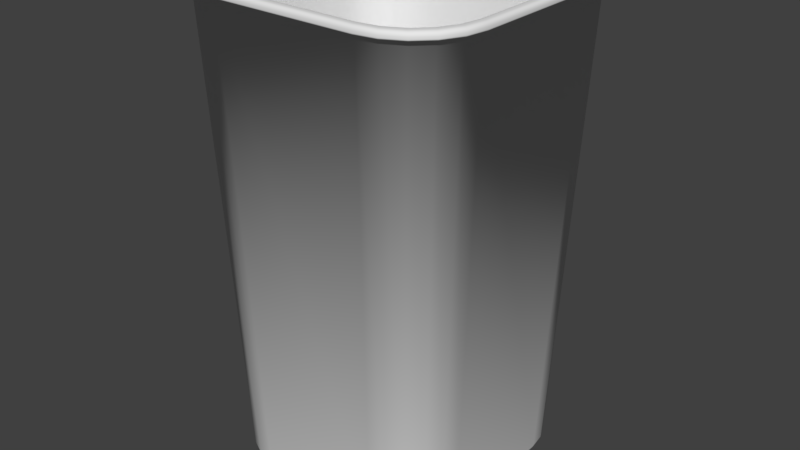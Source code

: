 # Source: bin.blend  (saved by Blender 2.79.0; exported with 4.5.12 LTS)
import bpy
from mathutils import Matrix  # noqa: F401  (used for matrix-valued properties, if any)

bpy.ops.wm.read_factory_settings(use_empty=True)
scene = bpy.context.scene
scene.name = 'Scene'

# ---- collections
col_collection_1 = bpy.data.collections.new('Collection 1'); scene.collection.children.link(col_collection_1)

# ---- world
world_world = bpy.data.worlds.new('World'); scene.world = world_world
world_world.color = (0.05088, 0.05088, 0.05088)
world_world.use_sun_shadow = False
world_world.sun_shadow_jitter_overblur = 0.0
world_world.cycles.sampling_method = 'MANUAL'

# ---- meshes
me_cube_001 = bpy.data.meshes.new('Cube.001')
me_cube_001.from_pydata([(-0.0626, -0.1174, 0.1961), (-0.07953, -0.1147, 0.1961), (-0.09479, -0.1069, 0.1961), (-0.1069, -0.09479, 0.1961), (-0.1147, -0.07953, 0.1961), (-0.1174, -0.0626, 0.1961), (-0.0626, 0.1174, 0.1961), (-0.07953, 0.1147, 0.1961), (-0.09479, 0.1069, 0.1961), (-0.1069, 0.09479, 0.1961), (-0.1147, 0.07953, 0.1961), (-0.1174, 0.0626, 0.1961), (0.1174, 0.0626, 0.1961), (0.1147, 0.07953, 0.1961), (0.1069, 0.09479, 0.1961), (0.09479, 0.1069, 0.1961), (0.07953, 0.1147, 0.1961), (0.0626, 0.1174, 0.1961), (0.0626, -0.1174, 0.1961), (0.07953, -0.1147, 0.1961), (0.09479, -0.1069, 0.1961), (0.1069, -0.09479, 0.1961), (0.1147, -0.07953, 0.1961), (0.1174, -0.0626, 0.1961), (-0.0626, -0.1174, 0.2004), (-0.07953, -0.1147, 0.2004), (-0.09479, -0.1069, 0.2004), (-0.1069, -0.09479, 0.2004), (-0.1147, -0.07953, 0.2004), (-0.1174, -0.0626, 0.2004), (-0.07953, 0.1147, 0.2004), (-0.0626, 0.1174, 0.2004), (-0.09479, 0.1069, 0.2004), (-0.1069, 0.09479, 0.2004), (-0.1147, 0.07953, 0.2004), (-0.1174, 0.0626, 0.2004), (0.1147, 0.07953, 0.2004), (0.1174, 0.0626, 0.2004), (0.1069, 0.09479, 0.2004), (0.09479, 0.1069, 0.2004), (0.07953, 0.1147, 0.2004), (0.0626, 0.1174, 0.2004), (0.07953, -0.1147, 0.2004), (0.0626, -0.1174, 0.2004), (0.09479, -0.1069, 0.2004), (0.1069, -0.09479, 0.2004), (0.1147, -0.07953, 0.2004), (0.1174, -0.0626, 0.2004), (-0.06515, -0.1221, 0.1961), (-0.08276, 0.1193, 0.1961), (-0.09864, 0.1113, 0.1961), (-0.1113, 0.09864, 0.1961), (-0.1193, 0.08276, 0.1961), (-0.1221, 0.06515, 0.1961), (0.1193, 0.08276, 0.1961), (0.1113, 0.09864, 0.1961), (0.09864, 0.1113, 0.1961), (0.08276, 0.1193, 0.1961), (0.06515, 0.1221, 0.1961), (0.08276, -0.1193, 0.1961), (0.09864, -0.1113, 0.1961), (0.1113, -0.09864, 0.1961), (0.1193, -0.08276, 0.1961), (0.1221, -0.06515, 0.1961), (-0.08276, -0.1193, 0.1961), (-0.09864, -0.1113, 0.1961), (-0.1113, -0.09864, 0.1961), (-0.1193, -0.08276, 0.1961), (-0.1221, -0.06515, 0.1961), (-0.06515, 0.1221, 0.1961), (0.1221, 0.06515, 0.1961), (0.06515, -0.1221, 0.1961), (-0.05307, -0.09661, -0.1902), (-0.0667, -0.09445, -0.1902), (-0.07875, -0.08831, -0.1902), (-0.08831, -0.07875, -0.1902), (-0.09445, -0.0667, -0.1902), (-0.09661, -0.05307, -0.1902), (-0.0667, 0.09445, -0.1902), (-0.05307, 0.09661, -0.1902), (-0.07875, 0.08831, -0.1902), (-0.08831, 0.07875, -0.1902), (-0.09445, 0.0667, -0.1902), (-0.09661, 0.05307, -0.1902), (0.09445, 0.0667, -0.1902), (0.09661, 0.05307, -0.1902), (0.08831, 0.07875, -0.1902), (0.07875, 0.08831, -0.1902), (0.0667, 0.09445, -0.1902), (0.05307, 0.09661, -0.1902), (0.0667, -0.09445, -0.1902), (0.05307, -0.09661, -0.1902), (0.07875, -0.08831, -0.1902), (0.08831, -0.07875, -0.1902), (0.09445, -0.0667, -0.1902), (0.09661, -0.05307, -0.1902), (0.09596, -0.1082, 0.1961), (-0.1188, -0.06337, 0.1961), (-0.1161, -0.0805, 0.1961), (0.1082, -0.09596, 0.1961), (-0.06337, 0.1188, 0.1961), (0.1161, -0.0805, 0.1961), (0.1188, -0.06337, 0.1961), (-0.0805, 0.1161, 0.1961), (-0.09596, 0.1082, 0.1961), (-0.1082, -0.09596, 0.1961), (0.0805, -0.1161, 0.1961), (-0.09596, -0.1082, 0.1961), (0.06337, -0.1188, 0.1961), (-0.0805, -0.1161, 0.1961), (0.06337, 0.1188, 0.1961), (0.0805, 0.1161, 0.1961), (-0.06337, -0.1188, 0.1961), (0.09596, 0.1082, 0.1961), (0.1082, 0.09596, 0.1961), (-0.1188, 0.06337, 0.1961), (0.1161, 0.0805, 0.1961), (0.1188, 0.06337, 0.1961), (-0.1161, 0.0805, 0.1961), (-0.1082, 0.09596, 0.1961), (-0.1161, -0.0805, 0.1944), (0.1188, -0.06337, 0.1944), (-0.09596, 0.1082, 0.1944), (-0.1082, -0.09596, 0.1944), (-0.09596, -0.1082, 0.1944), (-0.0805, -0.1161, 0.1944), (0.06337, 0.1188, 0.1944), (-0.06337, -0.1188, 0.1944), (0.1188, 0.06337, 0.1944), (0.09596, -0.1082, 0.1944), (-0.1188, -0.06337, 0.1944), (0.1082, -0.09596, 0.1944), (-0.06337, 0.1188, 0.1944), (0.1161, -0.0805, 0.1944), (-0.0805, 0.1161, 0.1944), (0.0805, -0.1161, 0.1944), (0.06337, -0.1188, 0.1944), (0.0805, 0.1161, 0.1944), (0.09596, 0.1082, 0.1944), (0.1082, 0.09596, 0.1944), (-0.1188, 0.06337, 0.1944), (0.1161, 0.0805, 0.1944), (-0.1161, 0.0805, 0.1944), (-0.1082, 0.09596, 0.1944), (-0.1134, -0.06229, 0.1978), (-0.116, -0.0625, 0.2004), (-0.1136, -0.06231, 0.1988), (-0.1142, -0.06235, 0.1997), (-0.115, -0.06242, 0.2002), (-0.0625, -0.116, 0.2004), (-0.06229, -0.1134, 0.1978), (-0.06242, -0.115, 0.2002), (-0.06235, -0.1142, 0.1997), (-0.06231, -0.1136, 0.1988), (-0.1108, -0.07828, 0.1978), (-0.1134, -0.07911, 0.2004), (-0.111, -0.07834, 0.1988), (-0.1116, -0.07852, 0.1997), (-0.1124, -0.07879, 0.2002), (-0.1036, -0.09242, 0.1978), (-0.1058, -0.09399, 0.2004), (-0.1038, -0.09254, 0.1988), (-0.1043, -0.09288, 0.1997), (-0.105, -0.09339, 0.2002), (-0.09242, -0.1036, 0.1978), (-0.09399, -0.1058, 0.2004), (-0.09254, -0.1038, 0.1988), (-0.09288, -0.1043, 0.1997), (-0.09339, -0.105, 0.2002), (-0.07828, -0.1108, 0.1978), (-0.07911, -0.1134, 0.2004), (-0.07834, -0.111, 0.1988), (-0.07852, -0.1116, 0.1997), (-0.07879, -0.1124, 0.2002), (-0.06229, 0.1134, 0.1978), (-0.0625, 0.116, 0.2004), (-0.06231, 0.1136, 0.1988), (-0.06235, 0.1142, 0.1997), (-0.06242, 0.115, 0.2002), (-0.116, 0.0625, 0.2004), (-0.1134, 0.06229, 0.1978), (-0.115, 0.06242, 0.2002), (-0.1142, 0.06235, 0.1997), (-0.1136, 0.06231, 0.1988), (-0.07911, 0.1134, 0.2004), (-0.07828, 0.1108, 0.1978), (-0.07879, 0.1124, 0.2002), (-0.07852, 0.1116, 0.1997), (-0.07834, 0.111, 0.1988), (-0.09399, 0.1058, 0.2004), (-0.09242, 0.1036, 0.1978), (-0.09339, 0.105, 0.2002), (-0.09288, 0.1043, 0.1997), (-0.09254, 0.1038, 0.1988), (-0.1058, 0.09399, 0.2004), (-0.1036, 0.09242, 0.1978), (-0.105, 0.09339, 0.2002), (-0.1043, 0.09288, 0.1997), (-0.1038, 0.09254, 0.1988), (-0.1134, 0.07911, 0.2004), (-0.1108, 0.07828, 0.1978), (-0.1124, 0.07879, 0.2002), (-0.1116, 0.07852, 0.1997), (-0.111, 0.07834, 0.1988), (0.06229, -0.1134, 0.1978), (0.0625, -0.116, 0.2004), (0.06231, -0.1136, 0.1988), (0.06235, -0.1142, 0.1997), (0.06242, -0.115, 0.2002), (0.116, -0.0625, 0.2004), (0.1134, -0.06229, 0.1978), (0.115, -0.06242, 0.2002), (0.1142, -0.06235, 0.1997), (0.1136, -0.06231, 0.1988), (0.07911, -0.1134, 0.2004), (0.07828, -0.1108, 0.1978), (0.07879, -0.1124, 0.2002), (0.07852, -0.1116, 0.1997), (0.07834, -0.111, 0.1988), (0.09399, -0.1058, 0.2004), (0.09242, -0.1036, 0.1978), (0.09339, -0.105, 0.2002), (0.09288, -0.1043, 0.1997), (0.09254, -0.1038, 0.1988), (0.1058, -0.09399, 0.2004), (0.1036, -0.09242, 0.1978), (0.105, -0.09339, 0.2002), (0.1043, -0.09288, 0.1997), (0.1038, -0.09254, 0.1988), (0.1134, -0.07911, 0.2004), (0.1108, -0.07828, 0.1978), (0.1124, -0.07879, 0.2002), (0.1116, -0.07852, 0.1997), (0.111, -0.07834, 0.1988), (0.1134, 0.06229, 0.1978), (0.116, 0.0625, 0.2004), (0.1136, 0.06231, 0.1988), (0.1142, 0.06235, 0.1997), (0.115, 0.06242, 0.2002), (0.0625, 0.116, 0.2004), (0.06229, 0.1134, 0.1978), (0.06242, 0.115, 0.2002), (0.06235, 0.1142, 0.1997), (0.06231, 0.1136, 0.1988), (0.1134, 0.07911, 0.2004), (0.1108, 0.07828, 0.1978), (0.1124, 0.07879, 0.2002), (0.1116, 0.07852, 0.1997), (0.111, 0.07834, 0.1988), (0.1058, 0.09399, 0.2004), (0.1036, 0.09242, 0.1978), (0.105, 0.09339, 0.2002), (0.1043, 0.09288, 0.1997), (0.1038, 0.09254, 0.1988), (0.09399, 0.1058, 0.2004), (0.09242, 0.1036, 0.1978), (0.09339, 0.105, 0.2002), (0.09288, 0.1043, 0.1997), (0.09254, 0.1038, 0.1988), (0.07911, 0.1134, 0.2004), (0.07828, 0.1108, 0.1978), (0.07879, 0.1124, 0.2002), (0.07852, 0.1116, 0.1997), (0.07834, 0.111, 0.1988), (-0.06515, -0.1221, 0.1972), (-0.06351, -0.1191, 0.2004), (-0.06502, -0.1219, 0.1985), (-0.06467, -0.1212, 0.1995), (-0.06414, -0.1202, 0.2002), (-0.08068, -0.1163, 0.2004), (-0.08276, -0.1193, 0.1972), (-0.08147, -0.1175, 0.2002), (-0.08215, -0.1185, 0.1995), (-0.0826, -0.1191, 0.1985), (-0.09616, -0.1085, 0.2004), (-0.09864, -0.1113, 0.1972), (-0.09711, -0.1095, 0.2002), (-0.09792, -0.1104, 0.1995), (-0.09845, -0.111, 0.1985), (-0.1085, -0.09616, 0.2004), (-0.1113, -0.09864, 0.1972), (-0.1095, -0.09711, 0.2002), (-0.1104, -0.09792, 0.1995), (-0.111, -0.09845, 0.1985), (-0.1163, -0.08068, 0.2004), (-0.1193, -0.08276, 0.1972), (-0.1175, -0.08147, 0.2002), (-0.1185, -0.08215, 0.1995), (-0.1191, -0.0826, 0.1985), (-0.1191, -0.06351, 0.2004), (-0.1221, -0.06515, 0.1972), (-0.1202, -0.06414, 0.2002), (-0.1212, -0.06467, 0.1995), (-0.1219, -0.06502, 0.1985), (-0.08276, 0.1193, 0.1972), (-0.08068, 0.1163, 0.2004), (-0.0826, 0.1191, 0.1985), (-0.08215, 0.1185, 0.1995), (-0.08147, 0.1175, 0.2002), (-0.06351, 0.1191, 0.2004), (-0.06515, 0.1221, 0.1972), (-0.06414, 0.1202, 0.2002), (-0.06467, 0.1212, 0.1995), (-0.06502, 0.1219, 0.1985), (-0.09864, 0.1113, 0.1972), (-0.09616, 0.1085, 0.2004), (-0.09845, 0.111, 0.1985), (-0.09792, 0.1104, 0.1995), (-0.09711, 0.1095, 0.2002), (-0.1113, 0.09864, 0.1972), (-0.1085, 0.09616, 0.2004), (-0.111, 0.09845, 0.1985), (-0.1104, 0.09792, 0.1995), (-0.1095, 0.09711, 0.2002), (-0.1193, 0.08276, 0.1972), (-0.1163, 0.08068, 0.2004), (-0.1191, 0.0826, 0.1985), (-0.1185, 0.08215, 0.1995), (-0.1175, 0.08147, 0.2002), (-0.1221, 0.06515, 0.1972), (-0.1191, 0.06351, 0.2004), (-0.1219, 0.06502, 0.1985), (-0.1212, 0.06467, 0.1995), (-0.1202, 0.06414, 0.2002), (0.1193, 0.08276, 0.1972), (0.1163, 0.08068, 0.2004), (0.1191, 0.0826, 0.1985), (0.1185, 0.08215, 0.1995), (0.1175, 0.08147, 0.2002), (0.1191, 0.06351, 0.2004), (0.1221, 0.06515, 0.1972), (0.1202, 0.06414, 0.2002), (0.1212, 0.06467, 0.1995), (0.1219, 0.06502, 0.1985), (0.1113, 0.09864, 0.1972), (0.1085, 0.09616, 0.2004), (0.111, 0.09845, 0.1985), (0.1104, 0.09792, 0.1995), (0.1095, 0.09711, 0.2002), (0.09864, 0.1113, 0.1972), (0.09616, 0.1085, 0.2004), (0.09845, 0.111, 0.1985), (0.09792, 0.1104, 0.1995), (0.09711, 0.1095, 0.2002), (0.08276, 0.1193, 0.1972), (0.08068, 0.1163, 0.2004), (0.0826, 0.1191, 0.1985), (0.08215, 0.1185, 0.1995), (0.08147, 0.1175, 0.2002), (0.06515, 0.1221, 0.1972), (0.06351, 0.1191, 0.2004), (0.06502, 0.1219, 0.1985), (0.06467, 0.1212, 0.1995), (0.06414, 0.1202, 0.2002), (0.08276, -0.1193, 0.1972), (0.08068, -0.1163, 0.2004), (0.0826, -0.1191, 0.1985), (0.08215, -0.1185, 0.1995), (0.08147, -0.1175, 0.2002), (0.06351, -0.1191, 0.2004), (0.06515, -0.1221, 0.1972), (0.06414, -0.1202, 0.2002), (0.06467, -0.1212, 0.1995), (0.06502, -0.1219, 0.1985), (0.09864, -0.1113, 0.1972), (0.09616, -0.1085, 0.2004), (0.09845, -0.111, 0.1985), (0.09792, -0.1104, 0.1995), (0.09711, -0.1095, 0.2002), (0.1113, -0.09864, 0.1972), (0.1085, -0.09616, 0.2004), (0.111, -0.09845, 0.1985), (0.1104, -0.09792, 0.1995), (0.1095, -0.09711, 0.2002), (0.1193, -0.08276, 0.1972), (0.1163, -0.08068, 0.2004), (0.1191, -0.0826, 0.1985), (0.1185, -0.08215, 0.1995), (0.1175, -0.08147, 0.2002), (0.1221, -0.06515, 0.1972), (0.1191, -0.06351, 0.2004), (0.1219, -0.06502, 0.1985), (0.1212, -0.06467, 0.1995), (0.1202, -0.06414, 0.2002), (-0.1184, -0.08209, 0.1944), (-0.1193, -0.08276, 0.1955), (-0.1188, -0.0823, 0.1945), (-0.1191, -0.08249, 0.1947), (-0.1193, -0.08266, 0.1951), (0.1212, -0.06462, 0.1944), (0.1221, -0.06515, 0.1955), (0.1215, -0.06475, 0.1945), (0.1219, -0.0649, 0.1947), (0.1221, -0.06503, 0.1951), (-0.09864, 0.1113, 0.1955), (-0.09785, 0.1104, 0.1944), (-0.09857, 0.1112, 0.1951), (-0.09839, 0.111, 0.1947), (-0.09814, 0.1107, 0.1945), (0.1193, -0.08276, 0.1955), (0.1184, -0.08209, 0.1944), (0.1193, -0.08266, 0.1951), (0.1191, -0.08249, 0.1947), (0.1188, -0.0823, 0.1945), (0.1113, -0.09864, 0.1955), (0.1104, -0.09785, 0.1944), (0.1112, -0.09857, 0.1951), (0.111, -0.09839, 0.1947), (0.1107, -0.09814, 0.1945), (0.09864, -0.1113, 0.1955), (0.09785, -0.1104, 0.1944), (0.09857, -0.1112, 0.1951), (0.09839, -0.111, 0.1947), (0.09814, -0.1107, 0.1945), (0.08276, -0.1193, 0.1955), (0.08209, -0.1184, 0.1944), (0.08266, -0.1193, 0.1951), (0.08249, -0.1191, 0.1947), (0.0823, -0.1188, 0.1945), (0.06515, -0.1221, 0.1955), (0.06462, -0.1212, 0.1944), (0.06503, -0.1221, 0.1951), (0.0649, -0.1219, 0.1947), (0.06475, -0.1215, 0.1945), (0.08276, 0.1193, 0.1955), (0.08209, 0.1184, 0.1944), (0.08266, 0.1193, 0.1951), (0.08249, 0.1191, 0.1947), (0.0823, 0.1188, 0.1945), (0.06462, 0.1212, 0.1944), (0.06515, 0.1221, 0.1955), (0.06475, 0.1215, 0.1945), (0.0649, 0.1219, 0.1947), (0.06503, 0.1221, 0.1951), (0.09864, 0.1113, 0.1955), (0.09785, 0.1104, 0.1944), (0.09857, 0.1112, 0.1951), (0.09839, 0.111, 0.1947), (0.09814, 0.1107, 0.1945), (0.1113, 0.09864, 0.1955), (0.1104, 0.09785, 0.1944), (0.1112, 0.09857, 0.1951), (0.111, 0.09839, 0.1947), (0.1107, 0.09814, 0.1945), (0.1193, 0.08276, 0.1955), (0.1184, 0.08209, 0.1944), (0.1193, 0.08266, 0.1951), (0.1191, 0.08249, 0.1947), (0.1188, 0.0823, 0.1945), (0.1221, 0.06515, 0.1955), (0.1212, 0.06462, 0.1944), (0.1221, 0.06503, 0.1951), (0.1219, 0.0649, 0.1947), (0.1215, 0.06475, 0.1945), (-0.1193, 0.08276, 0.1955), (-0.1184, 0.08209, 0.1944), (-0.1193, 0.08266, 0.1951), (-0.1191, 0.08249, 0.1947), (-0.1188, 0.0823, 0.1945), (-0.1212, 0.06462, 0.1944), (-0.1221, 0.06515, 0.1955), (-0.1215, 0.06475, 0.1945), (-0.1219, 0.0649, 0.1947), (-0.1221, 0.06503, 0.1951), (-0.1113, 0.09864, 0.1955), (-0.1104, 0.09785, 0.1944), (-0.1112, 0.09857, 0.1951), (-0.111, 0.09839, 0.1947), (-0.1107, 0.09814, 0.1945), (-0.08276, 0.1193, 0.1955), (-0.08209, 0.1184, 0.1944), (-0.08266, 0.1193, 0.1951), (-0.08249, 0.1191, 0.1947), (-0.0823, 0.1188, 0.1945), (-0.06515, 0.1221, 0.1955), (-0.06462, 0.1212, 0.1944), (-0.06503, 0.1221, 0.1951), (-0.0649, 0.1219, 0.1947), (-0.06475, 0.1215, 0.1945), (-0.1221, -0.06515, 0.1955), (-0.1212, -0.06462, 0.1944), (-0.1221, -0.06503, 0.1951), (-0.1219, -0.0649, 0.1947), (-0.1215, -0.06475, 0.1945), (-0.1104, -0.09785, 0.1944), (-0.1113, -0.09864, 0.1955), (-0.1107, -0.09814, 0.1945), (-0.111, -0.09839, 0.1947), (-0.1112, -0.09857, 0.1951), (-0.09785, -0.1104, 0.1944), (-0.09864, -0.1113, 0.1955), (-0.09814, -0.1107, 0.1945), (-0.09839, -0.111, 0.1947), (-0.09857, -0.1112, 0.1951), (-0.08209, -0.1184, 0.1944), (-0.08276, -0.1193, 0.1955), (-0.0823, -0.1188, 0.1945), (-0.08249, -0.1191, 0.1947), (-0.08266, -0.1193, 0.1951), (-0.06462, -0.1212, 0.1944), (-0.06515, -0.1221, 0.1955), (-0.06475, -0.1215, 0.1945), (-0.0649, -0.1219, 0.1947), (-0.06503, -0.1221, 0.1951), (-0.05295, -0.09503, -0.2), (-0.05346, -0.1002, -0.195), (-0.05326, -0.09861, -0.1985), (-0.09503, -0.05295, -0.2), (-0.1002, -0.05346, -0.195), (-0.09861, -0.05326, -0.1985), (-0.0662, -0.09293, -0.2), (-0.06791, -0.09793, -0.195), (-0.06735, -0.09638, -0.1985), (-0.07781, -0.08702, -0.2), (-0.08094, -0.09129, -0.195), (-0.07995, -0.08995, -0.1985), (-0.08702, -0.07781, -0.2), (-0.09129, -0.08094, -0.195), (-0.08995, -0.07995, -0.1985), (-0.09293, -0.0662, -0.2), (-0.09793, -0.06791, -0.195), (-0.09638, -0.06735, -0.1985), (-0.09503, 0.05295, -0.2), (-0.1002, 0.05346, -0.195), (-0.09861, 0.05326, -0.1985), (-0.05295, 0.09503, -0.2), (-0.05346, 0.1002, -0.195), (-0.05326, 0.09861, -0.1985), (-0.09293, 0.0662, -0.2), (-0.09793, 0.06791, -0.195), (-0.09638, 0.06735, -0.1985), (-0.08702, 0.07781, -0.2), (-0.09129, 0.08094, -0.195), (-0.08995, 0.07995, -0.1985), (-0.07781, 0.08702, -0.2), (-0.08094, 0.09129, -0.195), (-0.07995, 0.08995, -0.1985), (-0.0662, 0.09293, -0.2), (-0.06791, 0.09793, -0.195), (-0.06735, 0.09638, -0.1985), (0.09503, -0.05295, -0.2), (0.1002, -0.05346, -0.195), (0.09861, -0.05326, -0.1985), (0.05295, -0.09503, -0.2), (0.05346, -0.1002, -0.195), (0.05326, -0.09861, -0.1985), (0.09293, -0.0662, -0.2), (0.09793, -0.06791, -0.195), (0.09638, -0.06735, -0.1985), (0.08702, -0.07781, -0.2), (0.09129, -0.08094, -0.195), (0.08995, -0.07995, -0.1985), (0.07781, -0.08702, -0.2), (0.08094, -0.09129, -0.195), (0.07995, -0.08995, -0.1985), (0.0662, -0.09293, -0.2), (0.06791, -0.09793, -0.195), (0.06735, -0.09638, -0.1985), (0.05295, 0.09503, -0.2), (0.05346, 0.1002, -0.195), (0.05326, 0.09861, -0.1985), (0.09503, 0.05295, -0.2), (0.1002, 0.05346, -0.195), (0.09861, 0.05326, -0.1985), (0.0662, 0.09293, -0.2), (0.06791, 0.09793, -0.195), (0.06735, 0.09638, -0.1985), (0.07781, 0.08702, -0.2), (0.08094, 0.09129, -0.195), (0.07995, 0.08995, -0.1985), (0.08702, 0.07781, -0.2), (0.09129, 0.08094, -0.195), (0.08995, 0.07995, -0.1985), (0.09293, 0.0662, -0.2), (0.09793, 0.06791, -0.195), (0.09638, 0.06735, -0.1985), (-0.09675, -0.05316, -0.1867), (-0.09459, -0.0668, -0.1867), (-0.09675, 0.05316, -0.1867), (-0.0668, -0.09459, -0.1867), (-0.05316, -0.09675, -0.1867), (0.05316, -0.09675, -0.1867), (-0.08845, -0.07887, -0.1867), (-0.07887, -0.08845, -0.1867), (0.05316, 0.09675, -0.1867), (-0.05316, 0.09675, -0.1867), (-0.0668, 0.09459, -0.1867), (-0.09459, 0.0668, -0.1867), (-0.07887, 0.08845, -0.1867), (-0.08845, 0.07887, -0.1867), (0.0668, -0.09459, -0.1867), (0.09459, -0.0668, -0.1867), (0.09675, -0.05316, -0.1867), (0.09675, 0.05316, -0.1867), (0.07887, -0.08845, -0.1867), (0.08845, -0.07887, -0.1867), (0.09459, 0.0668, -0.1867), (0.0668, 0.09459, -0.1867), (0.08845, 0.07887, -0.1867), (0.07887, 0.08845, -0.1867)], [], [(48, 64, 495, 500), (31, 41, 350, 299), (175, 239, 41, 31), (102, 117, 128, 121), (71, 48, 500, 419), (37, 47, 380, 329), (96, 99, 131, 129), (64, 270, 275, 65), (344, 57, 58, 349), (123, 124, 489, 484), (9, 532, 529, 10), (22, 547, 541, 23), (7, 538, 535, 8), (8, 535, 532, 9), (526, 6, 17, 559), (15, 568, 565, 16), (13, 574, 571, 14), (14, 571, 568, 15), (12, 562, 574, 13), (21, 550, 547, 22), (16, 565, 559, 17), (19, 556, 553, 20), (20, 553, 550, 21), (562, 12, 23, 541), (544, 18, 0, 505), (369, 61, 62, 374), (117, 116, 141, 128), (69, 300, 349, 58), (135, 129, 410, 415), (97, 98, 120, 130), (70, 330, 379, 63), (70, 63, 390, 449), (300, 69, 49, 294), (314, 52, 53, 319), (112, 108, 136, 127), (25, 26, 274, 269), (71, 360, 264, 48), (339, 56, 57, 344), (129, 131, 405, 410), (364, 60, 61, 369), (508, 5, 11, 523), (10, 529, 523, 11), (517, 3, 4, 520), (514, 2, 3, 517), (522, 528, 519, 507), (6, 526, 538, 7), (511, 1, 2, 514), (18, 544, 556, 19), (520, 4, 5, 508), (580, 581, 91, 72), (184, 175, 31, 30), (583, 579, 73, 74), (582, 583, 74, 75), (578, 576, 77, 83), (584, 585, 79, 89), (588, 589, 81, 80), (589, 587, 82, 81), (581, 590, 90, 91), (586, 588, 80, 78), (597, 584, 89, 88), (598, 599, 87, 86), (599, 597, 88, 87), (596, 598, 86, 84), (591, 592, 95, 94), (594, 595, 93, 92), (595, 591, 94, 93), (593, 596, 84, 85), (592, 593, 85, 95), (155, 145, 29, 28), (577, 582, 75, 76), (590, 594, 92, 90), (587, 578, 83, 82), (48, 264, 270, 64), (334, 55, 56, 339), (30, 31, 299, 295), (304, 50, 51, 309), (43, 24, 265, 359), (26, 27, 279, 274), (27, 28, 284, 279), (28, 29, 289, 284), (29, 35, 320, 289), (47, 46, 375, 380), (46, 45, 370, 375), (44, 42, 355, 365), (354, 59, 60, 364), (42, 43, 359, 355), (41, 40, 345, 350), (39, 38, 335, 340), (38, 36, 325, 335), (324, 54, 55, 334), (330, 70, 54, 324), (34, 33, 310, 315), (33, 32, 305, 310), (32, 30, 295, 305), (294, 49, 50, 304), (99, 101, 133, 131), (374, 62, 63, 379), (120, 123, 484, 384), (360, 71, 59, 354), (65, 275, 280, 66), (118, 115, 140, 142), (131, 133, 400, 405), (100, 103, 134, 132), (36, 37, 329, 325), (309, 51, 52, 314), (132, 134, 470, 475), (119, 118, 142, 143), (121, 128, 450, 389), (66, 280, 285, 67), (101, 102, 121, 133), (122, 143, 465, 395), (45, 44, 365, 370), (104, 119, 143, 122), (40, 39, 340, 345), (35, 34, 315, 320), (103, 104, 122, 134), (67, 285, 290, 68), (134, 122, 395, 470), (68, 290, 319, 53), (85, 83, 77, 95), (579, 580, 72, 73), (259, 254, 39, 40), (189, 184, 30, 32), (205, 149, 24, 43), (239, 259, 40, 41), (194, 189, 32, 33), (235, 209, 47, 37), (149, 170, 25, 24), (214, 205, 43, 42), (199, 194, 33, 34), (585, 586, 78, 79), (170, 165, 26, 25), (219, 214, 42, 44), (179, 199, 34, 35), (165, 160, 27, 26), (224, 219, 44, 45), (244, 235, 37, 36), (160, 155, 28, 27), (229, 224, 45, 46), (249, 244, 36, 38), (145, 179, 35, 29), (209, 229, 46, 47), (254, 249, 38, 39), (8, 9, 119, 104), (9, 10, 118, 119), (10, 11, 115, 118), (0, 18, 108, 112), (12, 13, 116, 117), (23, 12, 117, 102), (13, 14, 114, 116), (11, 5, 97, 115), (14, 15, 113, 114), (17, 6, 100, 110), (15, 16, 111, 113), (1, 0, 112, 109), (16, 17, 110, 111), (7, 8, 104, 103), (22, 23, 102, 101), (6, 7, 103, 100), (21, 22, 101, 99), (5, 4, 98, 97), (20, 21, 99, 96), (4, 3, 105, 98), (19, 20, 96, 106), (3, 2, 107, 105), (18, 19, 106, 108), (2, 1, 109, 107), (64, 65, 490, 495), (59, 71, 419, 414), (124, 125, 494, 489), (136, 135, 415, 420), (130, 120, 384, 480), (60, 59, 414, 409), (66, 67, 385, 485), (61, 60, 409, 404), (65, 66, 485, 490), (51, 50, 394, 464), (50, 49, 469, 394), (57, 56, 434, 424), (137, 126, 429, 425), (56, 55, 439, 434), (55, 54, 444, 439), (49, 69, 474, 469), (54, 70, 449, 444), (133, 121, 389, 400), (53, 52, 454, 460), (58, 57, 424, 430), (52, 51, 464, 454), (142, 140, 459, 455), (62, 61, 404, 399), (98, 105, 123, 120), (138, 137, 425, 435), (116, 114, 139, 141), (125, 127, 499, 494), (106, 96, 129, 135), (69, 58, 430, 474), (115, 97, 130, 140), (126, 132, 475, 429), (105, 107, 124, 123), (139, 138, 435, 440), (114, 113, 138, 139), (140, 130, 480, 459), (108, 106, 135, 136), (141, 139, 440, 445), (110, 100, 132, 126), (63, 62, 399, 390), (107, 109, 125, 124), (128, 141, 445, 450), (113, 111, 137, 138), (127, 136, 420, 499), (143, 142, 455, 465), (109, 112, 127, 125), (68, 53, 460, 479), (111, 110, 126, 137), (150, 169, 171, 153), (153, 171, 172, 152), (152, 172, 173, 151), (151, 173, 170, 149), (169, 164, 166, 171), (171, 166, 167, 172), (172, 167, 168, 173), (173, 168, 165, 170), (164, 159, 161, 166), (166, 161, 162, 167), (167, 162, 163, 168), (168, 163, 160, 165), (159, 154, 156, 161), (161, 156, 157, 162), (162, 157, 158, 163), (163, 158, 155, 160), (154, 144, 146, 156), (156, 146, 147, 157), (157, 147, 148, 158), (158, 148, 145, 155), (185, 174, 176, 188), (188, 176, 177, 187), (187, 177, 178, 186), (186, 178, 175, 184), (190, 185, 188, 193), (193, 188, 187, 192), (192, 187, 186, 191), (191, 186, 184, 189), (195, 190, 193, 198), (198, 193, 192, 197), (197, 192, 191, 196), (196, 191, 189, 194), (200, 195, 198, 203), (203, 198, 197, 202), (202, 197, 196, 201), (201, 196, 194, 199), (180, 200, 203, 183), (183, 203, 202, 182), (182, 202, 201, 181), (181, 201, 199, 179), (245, 234, 236, 248), (248, 236, 237, 247), (247, 237, 238, 246), (246, 238, 235, 244), (250, 245, 248, 253), (253, 248, 247, 252), (252, 247, 246, 251), (251, 246, 244, 249), (255, 250, 253, 258), (258, 253, 252, 257), (257, 252, 251, 256), (256, 251, 249, 254), (260, 255, 258, 263), (263, 258, 257, 262), (262, 257, 256, 261), (261, 256, 254, 259), (240, 260, 263, 243), (243, 263, 262, 242), (242, 262, 261, 241), (241, 261, 259, 239), (215, 204, 206, 218), (218, 206, 207, 217), (217, 207, 208, 216), (216, 208, 205, 214), (220, 215, 218, 223), (223, 218, 217, 222), (222, 217, 216, 221), (221, 216, 214, 219), (225, 220, 223, 228), (228, 223, 222, 227), (227, 222, 221, 226), (226, 221, 219, 224), (230, 225, 228, 233), (233, 228, 227, 232), (232, 227, 226, 231), (231, 226, 224, 229), (210, 230, 233, 213), (213, 233, 232, 212), (212, 232, 231, 211), (211, 231, 229, 209), (144, 180, 183, 146), (146, 183, 182, 147), (147, 182, 181, 148), (148, 181, 179, 145), (204, 150, 153, 206), (206, 153, 152, 207), (207, 152, 151, 208), (208, 151, 149, 205), (209, 235, 238, 211), (211, 238, 237, 212), (212, 237, 236, 213), (213, 236, 234, 210), (239, 175, 178, 241), (241, 178, 177, 242), (242, 177, 176, 243), (243, 176, 174, 240), (576, 577, 76, 77), (265, 269, 271, 268), (268, 271, 272, 267), (267, 272, 273, 266), (266, 273, 270, 264), (269, 274, 276, 271), (271, 276, 277, 272), (272, 277, 278, 273), (273, 278, 275, 270), (274, 279, 281, 276), (276, 281, 282, 277), (277, 282, 283, 278), (278, 283, 280, 275), (279, 284, 286, 281), (281, 286, 287, 282), (282, 287, 288, 283), (283, 288, 285, 280), (284, 289, 291, 286), (286, 291, 292, 287), (287, 292, 293, 288), (288, 293, 290, 285), (295, 299, 301, 298), (298, 301, 302, 297), (297, 302, 303, 296), (296, 303, 300, 294), (305, 295, 298, 308), (308, 298, 297, 307), (307, 297, 296, 306), (306, 296, 294, 304), (310, 305, 308, 313), (313, 308, 307, 312), (312, 307, 306, 311), (311, 306, 304, 309), (315, 310, 313, 318), (318, 313, 312, 317), (317, 312, 311, 316), (316, 311, 309, 314), (320, 315, 318, 323), (323, 318, 317, 322), (322, 317, 316, 321), (321, 316, 314, 319), (325, 329, 331, 328), (328, 331, 332, 327), (327, 332, 333, 326), (326, 333, 330, 324), (335, 325, 328, 338), (338, 328, 327, 337), (337, 327, 326, 336), (336, 326, 324, 334), (340, 335, 338, 343), (343, 338, 337, 342), (342, 337, 336, 341), (341, 336, 334, 339), (345, 340, 343, 348), (348, 343, 342, 347), (347, 342, 341, 346), (346, 341, 339, 344), (350, 345, 348, 353), (353, 348, 347, 352), (352, 347, 346, 351), (351, 346, 344, 349), (355, 359, 361, 358), (358, 361, 362, 357), (357, 362, 363, 356), (356, 363, 360, 354), (365, 355, 358, 368), (368, 358, 357, 367), (367, 357, 356, 366), (366, 356, 354, 364), (370, 365, 368, 373), (373, 368, 367, 372), (372, 367, 366, 371), (371, 366, 364, 369), (375, 370, 373, 378), (378, 373, 372, 377), (377, 372, 371, 376), (376, 371, 369, 374), (380, 375, 378, 383), (383, 378, 377, 382), (382, 377, 376, 381), (381, 376, 374, 379), (289, 320, 323, 291), (291, 323, 322, 292), (292, 322, 321, 293), (293, 321, 319, 290), (359, 265, 268, 361), (361, 268, 267, 362), (362, 267, 266, 363), (363, 266, 264, 360), (379, 330, 333, 381), (381, 333, 332, 382), (382, 332, 331, 383), (383, 331, 329, 380), (349, 300, 303, 351), (351, 303, 302, 352), (352, 302, 301, 353), (353, 301, 299, 350), (24, 25, 269, 265), (400, 389, 391, 403), (403, 391, 392, 402), (402, 392, 393, 401), (401, 393, 390, 399), (405, 400, 403, 408), (408, 403, 402, 407), (407, 402, 401, 406), (406, 401, 399, 404), (410, 405, 408, 413), (413, 408, 407, 412), (412, 407, 406, 411), (411, 406, 404, 409), (415, 410, 413, 418), (418, 413, 412, 417), (417, 412, 411, 416), (416, 411, 409, 414), (420, 415, 418, 423), (423, 418, 417, 422), (422, 417, 416, 421), (421, 416, 414, 419), (425, 429, 431, 428), (428, 431, 432, 427), (427, 432, 433, 426), (426, 433, 430, 424), (435, 425, 428, 438), (438, 428, 427, 437), (437, 427, 426, 436), (436, 426, 424, 434), (440, 435, 438, 443), (443, 438, 437, 442), (442, 437, 436, 441), (441, 436, 434, 439), (445, 440, 443, 448), (448, 443, 442, 447), (447, 442, 441, 446), (446, 441, 439, 444), (450, 445, 448, 453), (453, 448, 447, 452), (452, 447, 446, 451), (451, 446, 444, 449), (455, 459, 461, 458), (458, 461, 462, 457), (457, 462, 463, 456), (456, 463, 460, 454), (465, 455, 458, 468), (468, 458, 457, 467), (467, 457, 456, 466), (466, 456, 454, 464), (395, 465, 468, 398), (398, 468, 467, 397), (397, 467, 466, 396), (396, 466, 464, 394), (470, 395, 398, 473), (473, 398, 397, 472), (472, 397, 396, 471), (471, 396, 394, 469), (475, 470, 473, 478), (478, 473, 472, 477), (477, 472, 471, 476), (476, 471, 469, 474), (385, 479, 481, 388), (388, 481, 482, 387), (387, 482, 483, 386), (386, 483, 480, 384), (485, 385, 388, 488), (488, 388, 387, 487), (487, 387, 386, 486), (486, 386, 384, 484), (490, 485, 488, 493), (493, 488, 487, 492), (492, 487, 486, 491), (491, 486, 484, 489), (495, 490, 493, 498), (498, 493, 492, 497), (497, 492, 491, 496), (496, 491, 489, 494), (500, 495, 498, 503), (503, 498, 497, 502), (502, 497, 496, 501), (501, 496, 494, 499), (474, 430, 433, 476), (476, 433, 432, 477), (477, 432, 431, 478), (478, 431, 429, 475), (479, 460, 463, 481), (481, 463, 462, 482), (482, 462, 461, 483), (483, 461, 459, 480), (449, 390, 393, 451), (451, 393, 392, 452), (452, 392, 391, 453), (453, 391, 389, 450), (419, 500, 503, 421), (421, 503, 502, 422), (422, 502, 501, 423), (423, 501, 499, 420), (67, 68, 479, 385), (510, 504, 506, 512), (512, 506, 505, 511), (513, 510, 512, 515), (515, 512, 511, 514), (516, 513, 515, 518), (518, 515, 514, 517), (519, 516, 518, 521), (521, 518, 517, 520), (507, 519, 521, 509), (509, 521, 520, 508), (525, 537, 539, 527), (527, 539, 538, 526), (537, 534, 536, 539), (539, 536, 535, 538), (534, 531, 533, 536), (536, 533, 532, 535), (531, 528, 530, 533), (533, 530, 529, 532), (528, 522, 524, 530), (530, 524, 523, 529), (561, 573, 575, 563), (563, 575, 574, 562), (573, 570, 572, 575), (575, 572, 571, 574), (570, 567, 569, 572), (572, 569, 568, 571), (567, 564, 566, 569), (569, 566, 565, 568), (564, 558, 560, 566), (566, 560, 559, 565), (543, 555, 557, 545), (545, 557, 556, 544), (555, 552, 554, 557), (557, 554, 553, 556), (552, 549, 551, 554), (554, 551, 550, 553), (549, 546, 548, 551), (551, 548, 547, 550), (546, 540, 542, 548), (548, 542, 541, 547), (508, 523, 524, 509), (509, 524, 522, 507), (526, 559, 560, 527), (527, 560, 558, 525), (562, 541, 542, 563), (563, 542, 540, 561), (544, 505, 506, 545), (545, 506, 504, 543), (505, 0, 1, 511), (504, 525, 558, 543), (510, 537, 525, 504), (513, 534, 537, 510), (516, 531, 534, 513), (519, 528, 531, 516), (543, 558, 564, 555), (555, 564, 567, 552), (552, 567, 570, 549), (549, 570, 573, 546), (546, 573, 561, 540), (144, 154, 577, 576), (174, 185, 586, 585), (169, 150, 580, 579), (200, 180, 578, 587), (215, 220, 594, 590), (154, 159, 582, 577), (210, 234, 593, 592), (234, 245, 596, 593), (225, 230, 591, 595), (220, 225, 595, 594), (230, 210, 592, 591), (245, 250, 598, 596), (255, 260, 597, 599), (250, 255, 599, 598), (260, 240, 584, 597), (185, 190, 588, 586), (204, 215, 590, 581), (195, 200, 587, 589), (190, 195, 589, 588), (240, 174, 585, 584), (180, 144, 576, 578), (159, 164, 583, 582), (164, 169, 579, 583), (150, 204, 581, 580), (83, 85, 84, 82), (82, 84, 86, 81), (81, 86, 87, 80), (80, 87, 88, 78), (78, 88, 89, 79), (95, 77, 76, 94), (94, 76, 75, 93), (93, 75, 74, 92), (92, 74, 73, 90), (90, 73, 72, 91)])
me_cube_001.polygons.foreach_set('use_smooth', [True] * 598)
me_cube_001.use_remesh_preserve_volume = False
me_cube_001.use_remesh_preserve_attributes = False
me_cube_001.use_mirror_vertex_groups = False
me_cube_001.update()
me_cube_001.normals_split_custom_set([tuple(v) for v in zip(*[iter([-0.07846, -0.9969, 0.0, -0.309, -0.9511, 0.0, -0.307, -0.946, -0.1039, -0.07797, -0.993, -0.08888, -3.659e-07, 0.0, 1.0, 3.659e-07, 1.323e-06, 1.0, 0.007435, 0.09763, 0.9952, -0.007422, 0.09768, 0.9952, 0.007669, -0.09744, 0.9952, -0.007669, -0.09744, 0.9952, 3.659e-07, 1.323e-06, 1.0, -3.659e-07, 0.0, 1.0, -0.7038, 0.05539, -0.7082, -0.7038, -0.05539, -0.7082, -0.7039, -0.0554, -0.7082, -0.7039, 0.05539, -0.7082, 0.07846, -0.9969, 0.0, -0.07846, -0.9969, 0.0, -0.07797, -0.993, -0.08888, 0.07797, -0.993, -0.08888, 5.493e-06, 0.0, 1.0, 5.493e-06, -1.04e-07, 1.0, 0.09764, -0.007434, 0.9952, 0.09764, 0.007433, 0.9952, -0.413, 0.5685, -0.7115, -0.5685, 0.413, -0.7115, -0.5685, 0.4131, -0.7115, -0.4131, 0.5685, -0.7115, -0.309, -0.9511, 0.0, -0.3071, -0.9456, 0.1073, -0.5839, -0.8038, 0.1139, -0.5878, -0.809, 0.0, 0.3071, 0.9456, 0.1073, 0.309, 0.9511, 0.0, 0.07846, 0.9969, 0.0, 0.07798, 0.9921, 0.0982, 0.5685, 0.4131, -0.7115, 0.4131, 0.5685, -0.7115, -0.05434, -0.07521, -0.9957, -0.0752, -0.05434, -0.9957, -0.5532, 0.402, -0.7296, -0.7843, 0.5698, -0.2452, -0.9227, 0.2997, -0.2424, -0.6515, 0.2117, -0.7286, 0.6515, -0.2117, -0.7286, 0.9227, -0.2997, -0.2424, 0.9686, -0.0762, -0.2367, 0.6876, -0.05411, -0.724, -0.2117, 0.6515, -0.7286, -0.2997, 0.9227, -0.2423, -0.5698, 0.7843, -0.2452, -0.402, 0.5532, -0.7296, -0.402, 0.5532, -0.7296, -0.5698, 0.7843, -0.2452, -0.7843, 0.5698, -0.2452, -0.5532, 0.402, -0.7296, -0.0762, 0.9686, -0.2367, -0.05412, 0.6876, -0.724, 0.05411, 0.6876, -0.724, 0.0762, 0.9686, -0.2367, 0.402, 0.5532, -0.7296, 0.5698, 0.7843, -0.2452, 0.2997, 0.9227, -0.2424, 0.2117, 0.6515, -0.7286, 0.6515, 0.2117, -0.7286, 0.9227, 0.2997, -0.2424, 0.7843, 0.5698, -0.2452, 0.5532, 0.402, -0.7296, 0.5532, 0.402, -0.7296, 0.7843, 0.5698, -0.2452, 0.5698, 0.7843, -0.2452, 0.402, 0.5532, -0.7296, 0.6876, 0.05411, -0.724, 0.9686, 0.0762, -0.2367, 0.9227, 0.2997, -0.2424, 0.6515, 0.2117, -0.7286, 0.5532, -0.402, -0.7296, 0.7843, -0.5698, -0.2452, 0.9227, -0.2997, -0.2424, 0.6515, -0.2117, -0.7286, 0.2117, 0.6515, -0.7286, 0.2997, 0.9227, -0.2424, 0.0762, 0.9686, -0.2367, 0.05411, 0.6876, -0.724, 0.2117, -0.6515, -0.7286, 0.2997, -0.9227, -0.2423, 0.5698, -0.7843, -0.2452, 0.402, -0.5532, -0.7296, 0.402, -0.5532, -0.7296, 0.5698, -0.7843, -0.2452, 0.7843, -0.5698, -0.2452, 0.5532, -0.402, -0.7296, 0.9686, 0.0762, -0.2367, 0.6876, 0.05411, -0.724, 0.6876, -0.05411, -0.724, 0.9686, -0.0762, -0.2367, 0.0762, -0.9686, -0.2367, 0.05412, -0.6876, -0.724, -0.05411, -0.6876, -0.724, -0.0762, -0.9686, -0.2367, 0.8038, -0.5839, 0.114, 0.809, -0.5878, 0.0, 0.9511, -0.309, 0.0, 0.9456, -0.3071, 0.1073, -0.7038, -0.05539, -0.7082, -0.6683, -0.2172, -0.7115, -0.6683, -0.2171, -0.7115, -0.7039, -0.0554, -0.7082, -0.07846, 0.9969, 0.0, -0.07798, 0.9921, 0.09821, 0.07798, 0.9921, 0.0982, 0.07846, 0.9969, 0.0, -0.2171, 0.6683, -0.7115, -0.4131, 0.5685, -0.7115, 0.05434, -0.07521, -0.9957, 0.02973, -0.09363, -0.9952, 0.7038, 0.05539, -0.7082, 0.6683, 0.2172, -0.7115, 0.6683, 0.2171, -0.7115, 0.7039, 0.05539, -0.7082, 0.9969, 0.07846, 0.0, 0.9921, 0.07798, 0.09821, 0.9921, -0.07798, 0.09821, 0.9969, -0.07846, 0.0, 0.9969, 0.07846, 0.0, 0.9969, -0.07846, 0.0, 0.993, -0.07798, -0.08888, 0.993, 0.07798, -0.08888, -0.07798, 0.9921, 0.09821, -0.07846, 0.9969, 0.0, -0.309, 0.9511, 0.0, -0.3071, 0.9456, 0.1073, -0.9456, 0.3071, 0.1074, -0.9511, 0.309, 0.0, -0.9969, 0.07846, 0.0, -0.9921, 0.07798, 0.09821, 0.05539, 0.7038, -0.7082, -0.05539, 0.7039, -0.7082, -0.0554, 0.7039, -0.7082, 0.05539, 0.7039, -0.7082, -5.972e-07, -2.322e-06, 1.0, 6.083e-07, -1.148e-07, 1.0, -0.04933, -0.06825, 0.9964, -0.02708, -0.08547, 0.996, 0.07846, -0.9969, 0.0, 0.07798, -0.9921, 0.09821, -0.07798, -0.9921, 0.09821, -0.07846, -0.9969, 0.0, 0.5839, 0.8038, 0.1139, 0.5878, 0.809, 0.0, 0.309, 0.9511, 0.0, 0.3071, 0.9456, 0.1073, -0.4131, 0.5685, -0.7115, -0.5685, 0.4131, -0.7115, 0.0752, -0.05434, -0.9957, 0.05434, -0.07521, -0.9957, 0.5839, -0.8038, 0.114, 0.5878, -0.809, 0.0, 0.809, -0.5878, 0.0, 0.8038, -0.5839, 0.114, -0.9686, -0.0762, -0.2367, -0.6876, -0.05412, -0.724, -0.6876, 0.05411, -0.724, -0.9686, 0.0762, -0.2367, -0.6515, 0.2117, -0.7286, -0.9227, 0.2997, -0.2424, -0.9686, 0.0762, -0.2367, -0.6876, 0.05411, -0.724, -0.7843, -0.5698, -0.2452, -0.5532, -0.402, -0.7296, -0.6515, -0.2117, -0.7286, -0.9227, -0.2997, -0.2424, -0.5698, -0.7843, -0.2452, -0.402, -0.5532, -0.7296, -0.5532, -0.402, -0.7296, -0.7843, -0.5698, -0.2452, -0.2034, -0.0211, -0.9789, -0.214, 0.0787, -0.9737, -0.1782, -0.07585, -0.9811, -0.1976, -0.0525, -0.9789, -0.05412, 0.6876, -0.724, -0.0762, 0.9686, -0.2367, -0.2997, 0.9227, -0.2423, -0.2117, 0.6515, -0.7286, -0.2997, -0.9227, -0.2423, -0.2117, -0.6515, -0.7286, -0.402, -0.5532, -0.7296, -0.5698, -0.7843, -0.2452, 0.05412, -0.6876, -0.724, 0.0762, -0.9686, -0.2367, 0.2997, -0.9227, -0.2423, 0.2117, -0.6515, -0.7286, -0.9227, -0.2997, -0.2424, -0.6515, -0.2117, -0.7286, -0.6876, -0.05412, -0.724, -0.9686, -0.0762, -0.2367, -0.07905, 0.9968, -0.01526, 0.07578, 0.9969, -0.02297, 0.1334, 0.706, 0.6956, 0.222, 0.7457, 0.6283, 0.02993, -0.0921, 0.9953, 0.007669, -0.09744, 0.9952, -3.659e-07, 0.0, 1.0, -5.972e-07, -1.158e-06, 1.0, 0.4852, 0.8735, -0.03854, 0.2471, 0.9504, 0.1887, 0.2819, 0.5912, 0.7557, 0.5205, 0.5061, 0.6877, 0.7507, 0.657, -0.06902, 0.4852, 0.8735, -0.03854, 0.5205, 0.5061, 0.6877, 0.6499, 0.3242, 0.6874, 0.9967, 0.07917, -0.0152, 0.9969, -0.07583, -0.02285, 0.6421, -0.03815, 0.7657, 0.6891, -0.1814, 0.7016, 0.07905, -0.9968, -0.01526, -0.07578, -0.9969, -0.02297, -0.1334, -0.706, 0.6956, -0.222, -0.7457, 0.6283, 0.6571, -0.7507, -0.06895, 0.8429, -0.5081, 0.1773, 0.4829, -0.4488, 0.7519, 0.3202, -0.6524, 0.6869, 0.8429, -0.5081, 0.1773, 0.9504, -0.2471, 0.1886, 0.6017, -0.2758, 0.7496, 0.4829, -0.4488, 0.7519, 0.07578, 0.9969, -0.02297, -0.1799, 0.9834, -0.02474, -0.117, 0.6449, 0.7553, 0.1334, 0.706, 0.6956, 0.3677, -0.9257, -0.08887, 0.6571, -0.7507, -0.06895, 0.3202, -0.6524, 0.6869, 0.09707, -0.7226, 0.6844, -0.1751, -0.9844, -0.01528, 0.07905, -0.9968, -0.01526, -0.222, -0.7457, 0.6283, -0.3435, -0.6405, 0.6868, -0.7508, -0.657, -0.069, -0.508, -0.843, 0.1771, -0.4497, -0.4788, 0.754, -0.6499, -0.3242, 0.6874, -0.508, -0.843, 0.1771, -0.1751, -0.9844, -0.01528, -0.3435, -0.6405, 0.6868, -0.4497, -0.4788, 0.754, -0.9257, -0.3676, -0.08897, -0.7508, -0.657, -0.069, -0.6499, -0.3242, 0.6874, -0.7195, -0.1102, 0.6857, -0.9844, 0.1752, -0.01524, -0.9793, 0.01821, 0.2016, -0.6283, 0.1365, 0.7659, -0.6459, 0.3311, 0.6879, -0.6571, 0.7506, -0.06893, -0.8429, 0.5081, 0.1772, -0.4829, 0.4488, 0.7519, -0.3202, 0.6524, 0.6869, -0.8429, 0.5081, 0.1772, -0.9844, 0.1752, -0.01524, -0.6459, 0.3311, 0.6879, -0.4829, 0.4488, 0.7519, -0.9842, -0.1367, -0.1127, -0.9257, -0.3676, -0.08897, -0.7195, -0.1102, 0.6857, -0.7116, 0.07255, 0.6988, -0.9793, 0.01821, 0.2016, -0.9842, -0.1367, -0.1127, -0.7116, 0.07255, 0.6988, -0.6283, 0.1365, 0.7659, 0.0921, 0.02992, 0.9953, 0.09744, 0.007669, 0.9952, -5.493e-06, 0.0, 1.0, -2.308e-06, 4.791e-07, 1.0, 0.9257, 0.3676, -0.08897, 0.7507, 0.657, -0.06902, 0.6499, 0.3242, 0.6874, 0.7195, 0.1102, 0.6857, -0.1799, 0.9834, -0.02474, -0.6571, 0.7506, -0.06893, -0.3202, 0.6524, 0.6869, -0.117, 0.6449, 0.7553, 0.9504, -0.2471, 0.1886, 0.9967, 0.07917, -0.0152, 0.6891, -0.1814, 0.7016, 0.6017, -0.2758, 0.7496, -0.07846, -0.9969, 0.0, -0.07798, -0.9921, 0.09821, -0.3071, -0.9456, 0.1073, -0.309, -0.9511, 0.0, 0.8038, 0.5839, 0.114, 0.809, 0.5878, 0.0, 0.5878, 0.809, 0.0, 0.5839, 0.8038, 0.1139, -5.972e-07, -1.158e-06, 1.0, -3.659e-07, 0.0, 1.0, -0.007422, 0.09768, 0.9952, -0.02708, 0.08547, 0.996, -0.5839, 0.8038, 0.114, -0.5878, 0.809, 0.0, -0.809, 0.5878, 0.0, -0.8038, 0.5839, 0.114, 3.659e-07, 0.0, 1.0, -3.659e-07, -1.323e-06, 1.0, -0.007422, -0.09768, 0.9952, 0.007422, -0.09768, 0.9952, 6.083e-07, -1.148e-07, 1.0, -1.7e-06, 1.433e-06, 1.0, -0.06825, -0.04933, 0.9964, -0.04933, -0.06825, 0.9964, -1.7e-06, 1.433e-06, 1.0, -2.308e-06, 4.791e-07, 1.0, -0.08547, -0.02708, 0.996, -0.06825, -0.04933, 0.9964, -2.308e-06, 4.791e-07, 1.0, -5.493e-06, 0.0, 1.0, -0.09764, -0.007434, 0.9952, -0.08547, -0.02708, 0.996, -5.493e-06, 0.0, 1.0, -5.493e-06, 1.04e-07, 1.0, -0.09764, 0.007434, 0.9952, -0.09764, -0.007434, 0.9952, 5.493e-06, -1.04e-07, 1.0, 0.0, -7.542e-07, 1.0, 0.08547, -0.02708, 0.996, 0.09764, -0.007434, 0.9952, 0.0, -7.542e-07, 1.0, 1.7e-06, 1.58e-07, 1.0, 0.06824, -0.04933, 0.9964, 0.08547, -0.02708, 0.996, 1.7e-06, 1.972e-06, 1.0, 5.972e-07, 1.158e-06, 1.0, 0.02708, -0.08547, 0.996, 0.04933, -0.06824, 0.9964, 0.3071, -0.9456, 0.1073, 0.309, -0.9511, 0.0, 0.5878, -0.809, 0.0, 0.5839, -0.8038, 0.114, 5.972e-07, 1.158e-06, 1.0, 3.659e-07, 0.0, 1.0, 0.007422, -0.09768, 0.9952, 0.02708, -0.08547, 0.996, 3.659e-07, 1.323e-06, 1.0, 5.972e-07, 2.322e-06, 1.0, 0.02708, 0.08547, 0.996, 0.007435, 0.09763, 0.9952, -6.083e-07, 1.148e-07, 1.0, 1.7e-06, -1.433e-06, 1.0, 0.06825, 0.04933, 0.9964, 0.04933, 0.06825, 0.9964, 1.7e-06, -1.433e-06, 1.0, 2.308e-06, -4.791e-07, 1.0, 0.08547, 0.02708, 0.996, 0.06825, 0.04933, 0.9964, 0.9456, 0.3071, 0.1074, 0.9511, 0.309, 0.0, 0.809, 0.5878, 0.0, 0.8038, 0.5839, 0.114, 0.9921, 0.07798, 0.09821, 0.9969, 0.07846, 0.0, 0.9511, 0.309, 0.0, 0.9456, 0.3071, 0.1074, 0.0, 7.542e-07, 1.0, -1.7e-06, -1.58e-07, 1.0, -0.06824, 0.04933, 0.9964, -0.08547, 0.02708, 0.996, -1.7e-06, -1.58e-07, 1.0, -1.7e-06, -1.972e-06, 1.0, -0.04933, 0.06824, 0.9964, -0.06824, 0.04933, 0.9964, -1.7e-06, -1.972e-06, 1.0, -5.972e-07, -1.158e-06, 1.0, -0.02708, 0.08547, 0.996, -0.04933, 0.06824, 0.9964, -0.3071, 0.9456, 0.1073, -0.309, 0.9511, 0.0, -0.5878, 0.809, 0.0, -0.5839, 0.8038, 0.114, -0.5685, 0.413, -0.7115, -0.6683, 0.2172, -0.7115, -0.6683, 0.2171, -0.7115, -0.5685, 0.4131, -0.7115, 0.9456, -0.3071, 0.1073, 0.9511, -0.309, 0.0, 0.9969, -0.07846, 0.0, 0.9921, -0.07798, 0.09821, 0.6683, 0.2171, -0.7115, 0.5685, 0.4131, -0.7115, -0.0752, -0.05434, -0.9957, -0.09362, -0.02973, -0.9952, 0.07798, -0.9921, 0.09821, 0.07846, -0.9969, 0.0, 0.309, -0.9511, 0.0, 0.3071, -0.9456, 0.1073, -0.5878, -0.809, 0.0, -0.5839, -0.8038, 0.1139, -0.8038, -0.5839, 0.114, -0.809, -0.5878, 0.0, 0.6683, -0.2172, -0.7115, 0.7038, -0.05539, -0.7082, 0.7039, -0.05539, -0.7082, 0.6683, -0.2171, -0.7115, -0.5685, 0.4131, -0.7115, -0.6683, 0.2171, -0.7115, 0.09362, -0.02973, -0.9952, 0.0752, -0.05434, -0.9957, 0.0554, -0.7039, -0.7082, 0.2172, -0.6683, -0.7115, 0.2171, -0.6683, -0.7115, 0.05539, -0.7039, -0.7082, 2.308e-06, -4.791e-07, 1.0, 5.493e-06, 0.0, 1.0, 0.09764, 0.007433, 0.9952, 0.08547, 0.02708, 0.996, -0.8038, 0.5839, 0.114, -0.809, 0.5878, 0.0, -0.9511, 0.309, 0.0, -0.9456, 0.3071, 0.1074, 0.05539, -0.7039, -0.7082, 0.2171, -0.6683, -0.7115, -0.02973, 0.09363, -0.9952, -0.008078, 0.1055, -0.9944, 0.5685, -0.413, -0.7115, 0.6683, -0.2172, -0.7115, 0.6683, -0.2171, -0.7115, 0.5685, -0.4131, -0.7115, -0.7039, 0.05539, -0.7082, -0.7039, -0.0554, -0.7082, 0.1055, 0.008077, -0.9944, 0.1055, -0.008077, -0.9944, -0.809, -0.5878, 0.0, -0.8038, -0.5839, 0.114, -0.9456, -0.3071, 0.1074, -0.9511, -0.309, 0.0, -0.6683, 0.2172, -0.7115, -0.7038, 0.05539, -0.7082, -0.7039, 0.05539, -0.7082, -0.6683, 0.2171, -0.7115, 0.4131, -0.5685, -0.7115, 0.5685, -0.4131, -0.7115, -0.0752, 0.05434, -0.9957, -0.05434, 0.07521, -0.9957, 1.7e-06, 1.58e-07, 1.0, 1.7e-06, 1.972e-06, 1.0, 0.04933, -0.06824, 0.9964, 0.06824, -0.04933, 0.9964, 0.413, -0.5685, -0.7115, 0.5685, -0.413, -0.7115, 0.5685, -0.4131, -0.7115, 0.4131, -0.5685, -0.7115, 5.972e-07, 2.322e-06, 1.0, -6.083e-07, 1.148e-07, 1.0, 0.04933, 0.06825, 0.9964, 0.02708, 0.08547, 0.996, -5.493e-06, 1.04e-07, 1.0, 0.0, 7.542e-07, 1.0, -0.08547, 0.02708, 0.996, -0.09764, 0.007434, 0.9952, 0.2172, -0.6683, -0.7115, 0.413, -0.5685, -0.7115, 0.4131, -0.5685, -0.7115, 0.2171, -0.6683, -0.7115, -0.9511, -0.309, 0.0, -0.9456, -0.3071, 0.1074, -0.9921, -0.07798, 0.09821, -0.9969, -0.07846, 0.0, 0.2171, -0.6683, -0.7115, 0.4131, -0.5685, -0.7115, -0.05434, 0.07521, -0.9957, -0.02973, 0.09363, -0.9952, -0.9969, -0.07846, 0.0, -0.9921, -0.07798, 0.09821, -0.9921, 0.07798, 0.09821, -0.9969, 0.07846, 0.0, -0.7116, 0.07255, 0.6988, 0.6891, -0.1814, 0.7016, 0.6421, -0.03815, 0.7657, -0.6283, 0.1365, 0.7659, 0.2471, 0.9504, 0.1887, -0.07905, 0.9968, -0.01526, 0.222, 0.7457, 0.6283, 0.2819, 0.5912, 0.7557, -0.02992, -0.0921, 0.9953, -0.05692, -0.07835, 0.9953, -6.083e-07, 1.148e-07, 1.0, 5.972e-07, 2.322e-06, 1.0, 0.05692, -0.07835, 0.9953, 0.02993, -0.0921, 0.9953, -5.972e-07, -1.158e-06, 1.0, -1.7e-06, -1.972e-06, 1.0, -0.007669, 0.09744, 0.9952, 0.007669, 0.09744, 0.9952, -3.659e-07, -1.323e-06, 1.0, 3.659e-07, 0.0, 1.0, -0.007669, -0.09744, 0.9952, -0.02992, -0.0921, 0.9953, 5.972e-07, 2.322e-06, 1.0, 3.659e-07, 1.323e-06, 1.0, 0.07835, -0.05692, 0.9953, 0.05692, -0.07835, 0.9953, -1.7e-06, -1.972e-06, 1.0, -1.7e-06, -1.58e-07, 1.0, -0.09744, -0.007669, 0.9952, -0.09744, 0.007668, 0.9952, 5.493e-06, -1.04e-07, 1.0, 5.493e-06, 0.0, 1.0, 0.007669, 0.09744, 0.9952, 0.02991, 0.09205, 0.9953, -5.972e-07, -2.322e-06, 1.0, -3.659e-07, -1.323e-06, 1.0, -0.02993, 0.0921, 0.9953, -0.007669, 0.09744, 0.9952, 3.659e-07, 0.0, 1.0, 5.972e-07, 1.158e-06, 1.0, 0.0921, -0.02992, 0.9953, 0.07835, -0.05692, 0.9953, -1.7e-06, -1.58e-07, 1.0, 0.0, 7.542e-07, 1.0, -0.07578, -0.9969, -0.02297, 0.3677, -0.9257, -0.08887, 0.09707, -0.7226, 0.6844, -0.1334, -0.706, 0.6956, 0.02991, 0.09205, 0.9953, 0.05692, 0.07835, 0.9953, 6.083e-07, -1.148e-07, 1.0, -5.972e-07, -2.322e-06, 1.0, -0.05692, 0.07835, 0.9953, -0.02993, 0.0921, 0.9953, 5.972e-07, 1.158e-06, 1.0, 1.7e-06, 1.972e-06, 1.0, 0.09744, -0.007669, 0.9952, 0.0921, -0.02992, 0.9953, 0.0, 7.542e-07, 1.0, -5.493e-06, 1.04e-07, 1.0, 0.05692, 0.07835, 0.9953, 0.07831, 0.05689, 0.9953, -1.7e-06, 1.433e-06, 1.0, 6.083e-07, -1.148e-07, 1.0, -0.07835, 0.05692, 0.9953, -0.05692, 0.07835, 0.9953, 1.7e-06, 1.972e-06, 1.0, 1.7e-06, 1.58e-07, 1.0, -0.0921, -0.02992, 0.9953, -0.09744, -0.007669, 0.9952, 5.493e-06, 0.0, 1.0, 2.308e-06, -4.791e-07, 1.0, 0.07831, 0.05689, 0.9953, 0.0921, 0.02992, 0.9953, -2.308e-06, 4.791e-07, 1.0, -1.7e-06, 1.433e-06, 1.0, -0.0921, 0.02992, 0.9953, -0.07835, 0.05692, 0.9953, 1.7e-06, 1.58e-07, 1.0, 0.0, -7.542e-07, 1.0, -0.07835, -0.05692, 0.9953, -0.0921, -0.02992, 0.9953, 2.308e-06, -4.791e-07, 1.0, 1.7e-06, -1.433e-06, 1.0, 0.09744, 0.007669, 0.9952, 0.09744, -0.007669, 0.9952, -5.493e-06, 1.04e-07, 1.0, -5.493e-06, 0.0, 1.0, -0.09744, 0.007668, 0.9952, -0.0921, 0.02992, 0.9953, 0.0, -7.542e-07, 1.0, 5.493e-06, -1.04e-07, 1.0, -0.05692, -0.07835, 0.9953, -0.07835, -0.05692, 0.9953, 1.7e-06, -1.433e-06, 1.0, -6.083e-07, 1.148e-07, 1.0, -0.402, 0.5532, -0.7296, -0.5532, 0.402, -0.7296, 0.5685, -0.413, -0.7115, 0.413, -0.5685, -0.7115, -0.5532, 0.402, -0.7296, -0.6515, 0.2117, -0.7286, 0.6683, -0.2172, -0.7115, 0.5685, -0.413, -0.7115, -0.6515, 0.2117, -0.7286, -0.6876, 0.05411, -0.724, 0.7038, -0.05539, -0.7082, 0.6683, -0.2172, -0.7115, -0.05411, -0.6876, -0.724, 0.05412, -0.6876, -0.724, -0.05539, 0.7039, -0.7082, 0.05539, 0.7038, -0.7082, 0.6876, 0.05411, -0.724, 0.6515, 0.2117, -0.7286, -0.6683, -0.2172, -0.7115, -0.7038, -0.05539, -0.7082, 0.6876, -0.05411, -0.724, 0.6876, 0.05411, -0.724, -0.7038, -0.05539, -0.7082, -0.7038, 0.05539, -0.7082, 0.6515, 0.2117, -0.7286, 0.5532, 0.402, -0.7296, -0.5685, -0.413, -0.7115, -0.6683, -0.2172, -0.7115, -0.6876, 0.05411, -0.724, -0.6876, -0.05412, -0.724, 0.7038, 0.05539, -0.7082, 0.7038, -0.05539, -0.7082, 0.5532, 0.402, -0.7296, 0.402, 0.5532, -0.7296, -0.413, -0.5685, -0.7115, -0.5685, -0.413, -0.7115, 0.05411, 0.6876, -0.724, -0.05412, 0.6876, -0.724, 0.0554, -0.7039, -0.7082, -0.05539, -0.7038, -0.7082, 0.402, 0.5532, -0.7296, 0.2117, 0.6515, -0.7286, -0.2172, -0.6683, -0.7115, -0.413, -0.5685, -0.7115, -0.2117, -0.6515, -0.7286, -0.05411, -0.6876, -0.724, 0.05539, 0.7038, -0.7082, 0.2172, 0.6683, -0.7115, 0.2117, 0.6515, -0.7286, 0.05411, 0.6876, -0.724, -0.05539, -0.7038, -0.7082, -0.2172, -0.6683, -0.7115, -0.2117, 0.6515, -0.7286, -0.402, 0.5532, -0.7296, 0.413, -0.5685, -0.7115, 0.2172, -0.6683, -0.7115, 0.6515, -0.2117, -0.7286, 0.6876, -0.05411, -0.724, -0.7038, 0.05539, -0.7082, -0.6683, 0.2172, -0.7115, -0.05412, 0.6876, -0.724, -0.2117, 0.6515, -0.7286, 0.2172, -0.6683, -0.7115, 0.0554, -0.7039, -0.7082, 0.5532, -0.402, -0.7296, 0.6515, -0.2117, -0.7286, -0.6683, 0.2172, -0.7115, -0.5685, 0.413, -0.7115, -0.6876, -0.05412, -0.724, -0.6515, -0.2117, -0.7286, 0.6683, 0.2172, -0.7115, 0.7038, 0.05539, -0.7082, 0.402, -0.5532, -0.7296, 0.5532, -0.402, -0.7296, -0.5685, 0.413, -0.7115, -0.413, 0.5685, -0.7115, -0.6515, -0.2117, -0.7286, -0.5532, -0.402, -0.7296, 0.5685, 0.413, -0.7115, 0.6683, 0.2172, -0.7115, 0.2117, -0.6515, -0.7286, 0.402, -0.5532, -0.7296, -0.413, 0.5685, -0.7115, -0.2172, 0.6683, -0.7115, -0.5532, -0.402, -0.7296, -0.402, -0.5532, -0.7296, 0.413, 0.5685, -0.7115, 0.5685, 0.413, -0.7115, 0.05412, -0.6876, -0.724, 0.2117, -0.6515, -0.7286, -0.2172, 0.6683, -0.7115, -0.05539, 0.7039, -0.7082, -0.402, -0.5532, -0.7296, -0.2117, -0.6515, -0.7286, 0.2172, 0.6683, -0.7115, 0.413, 0.5685, -0.7115, -0.309, -0.9511, 0.0, -0.5878, -0.809, 0.0, -0.5839, -0.8039, -0.113, -0.307, -0.946, -0.1039, 0.309, -0.9511, 0.0, 0.07846, -0.9969, 0.0, 0.07797, -0.993, -0.08888, 0.307, -0.946, -0.104, 0.4131, 0.5685, -0.7115, 0.2171, 0.6683, -0.7115, -0.02973, -0.09362, -0.9952, -0.05434, -0.07521, -0.9957, -0.0554, 0.7039, -0.7082, -0.2171, 0.6683, -0.7115, 0.02973, -0.09363, -0.9952, 0.008078, -0.1055, -0.9944, 0.7039, 0.05539, -0.7082, 0.6683, 0.2171, -0.7115, -0.09362, -0.02973, -0.9952, -0.1055, -0.008084, -0.9944, 0.5878, -0.809, 0.0, 0.309, -0.9511, 0.0, 0.307, -0.946, -0.104, 0.5839, -0.8039, -0.113, -0.809, -0.5878, 0.0, -0.9511, -0.309, 0.0, -0.946, -0.307, -0.104, -0.8039, -0.5839, -0.113, 0.809, -0.5878, 0.0, 0.5878, -0.809, 0.0, 0.5839, -0.8039, -0.113, 0.8039, -0.5839, -0.113, -0.5878, -0.809, 0.0, -0.809, -0.5878, 0.0, -0.8039, -0.5839, -0.113, -0.5839, -0.8039, -0.113, -0.809, 0.5878, 0.0, -0.5878, 0.809, 0.0, -0.5839, 0.8039, -0.113, -0.8039, 0.5839, -0.113, -0.5878, 0.809, 0.0, -0.309, 0.9511, 0.0, -0.307, 0.946, -0.104, -0.5839, 0.8039, -0.113, 0.309, 0.9511, 0.0, 0.5878, 0.809, 0.0, 0.5839, 0.8039, -0.113, 0.307, 0.946, -0.104, -0.2171, -0.6683, -0.7115, -0.05539, -0.7039, -0.7082, 0.008079, 0.1055, -0.9944, 0.02973, 0.09362, -0.9952, 0.5878, 0.809, 0.0, 0.809, 0.5878, 0.0, 0.8039, 0.5839, -0.113, 0.5839, 0.8039, -0.113, 0.809, 0.5878, 0.0, 0.9511, 0.309, 0.0, 0.946, 0.307, -0.104, 0.8039, 0.5839, -0.113, -0.309, 0.9511, 0.0, -0.07846, 0.9969, 0.0, -0.07797, 0.993, -0.08888, -0.307, 0.946, -0.104, 0.9511, 0.309, 0.0, 0.9969, 0.07846, 0.0, 0.993, 0.07798, -0.08888, 0.946, 0.307, -0.104, -0.6683, 0.2171, -0.7115, -0.7039, 0.05539, -0.7082, 0.1055, -0.008077, -0.9944, 0.09362, -0.02973, -0.9952, -0.9969, 0.07846, 0.0, -0.9511, 0.309, 0.0, -0.946, 0.307, -0.1039, -0.993, 0.07798, -0.08888, 0.07846, 0.9969, 0.0, 0.309, 0.9511, 0.0, 0.307, 0.946, -0.104, 0.07797, 0.993, -0.08888, -0.9511, 0.309, 0.0, -0.809, 0.5878, 0.0, -0.8039, 0.5839, -0.113, -0.946, 0.307, -0.1039, 0.6683, -0.2171, -0.7115, 0.7039, -0.05539, -0.7082, -0.1055, 0.008078, -0.9944, -0.09362, 0.02973, -0.9952, 0.9511, -0.309, 0.0, 0.809, -0.5878, 0.0, 0.8039, -0.5839, -0.113, 0.946, -0.3069, -0.104, 0.6683, 0.2172, -0.7115, 0.5685, 0.413, -0.7115, 0.5685, 0.4131, -0.7115, 0.6683, 0.2171, -0.7115, -0.4131, -0.5685, -0.7115, -0.2171, -0.6683, -0.7115, 0.02973, 0.09362, -0.9952, 0.05434, 0.0752, -0.9957, -0.6683, -0.2172, -0.7115, -0.5685, -0.413, -0.7115, -0.5685, -0.4131, -0.7115, -0.6683, -0.2171, -0.7115, 0.2171, 0.6683, -0.7115, 0.05539, 0.7039, -0.7082, -0.008079, -0.1055, -0.9944, -0.02973, -0.09362, -0.9952, -0.2172, 0.6683, -0.7115, -0.413, 0.5685, -0.7115, -0.4131, 0.5685, -0.7115, -0.2171, 0.6683, -0.7115, -0.07846, 0.9969, 0.0, 0.07846, 0.9969, 0.0, 0.07797, 0.993, -0.08888, -0.07797, 0.993, -0.08888, 0.7038, -0.05539, -0.7082, 0.7038, 0.05539, -0.7082, 0.7039, 0.05539, -0.7082, 0.7039, -0.05539, -0.7082, -0.05539, -0.7039, -0.7082, 0.05539, -0.7039, -0.7082, -0.008078, 0.1055, -0.9944, 0.008079, 0.1055, -0.9944, 0.5685, 0.413, -0.7115, 0.413, 0.5685, -0.7115, 0.4131, 0.5685, -0.7115, 0.5685, 0.4131, -0.7115, -0.5685, -0.4131, -0.7115, -0.4131, -0.5685, -0.7115, 0.05434, 0.0752, -0.9957, 0.0752, 0.05434, -0.9957, -0.5685, -0.413, -0.7115, -0.413, -0.5685, -0.7115, -0.4131, -0.5685, -0.7115, -0.5685, -0.4131, -0.7115, 0.7039, -0.05539, -0.7082, 0.7039, 0.05539, -0.7082, -0.1055, -0.008084, -0.9944, -0.1055, 0.008078, -0.9944, -0.05539, 0.7039, -0.7082, -0.2172, 0.6683, -0.7115, -0.2171, 0.6683, -0.7115, -0.0554, 0.7039, -0.7082, -0.6683, -0.2171, -0.7115, -0.5685, -0.4131, -0.7115, 0.0752, 0.05434, -0.9957, 0.09362, 0.02973, -0.9952, -0.05539, -0.7038, -0.7082, 0.0554, -0.7039, -0.7082, 0.05539, -0.7039, -0.7082, -0.05539, -0.7039, -0.7082, 0.9969, -0.07846, 0.0, 0.9511, -0.309, 0.0, 0.946, -0.3069, -0.104, 0.993, -0.07798, -0.08888, 0.413, 0.5685, -0.7115, 0.2172, 0.6683, -0.7115, 0.2171, 0.6683, -0.7115, 0.4131, 0.5685, -0.7115, -0.7039, -0.0554, -0.7082, -0.6683, -0.2171, -0.7115, 0.09362, 0.02973, -0.9952, 0.1055, 0.008077, -0.9944, -0.413, -0.5685, -0.7115, -0.2172, -0.6683, -0.7115, -0.2171, -0.6683, -0.7115, -0.4131, -0.5685, -0.7115, 0.05539, 0.7039, -0.7082, -0.0554, 0.7039, -0.7082, 0.008078, -0.1055, -0.9944, -0.008079, -0.1055, -0.9944, 0.5685, -0.4131, -0.7115, 0.6683, -0.2171, -0.7115, -0.09362, 0.02973, -0.9952, -0.0752, 0.05434, -0.9957, 0.2172, 0.6683, -0.7115, 0.05539, 0.7038, -0.7082, 0.05539, 0.7039, -0.7082, 0.2171, 0.6683, -0.7115, -0.9969, -0.07846, 0.0, -0.9969, 0.07846, 0.0, -0.993, 0.07798, -0.08888, -0.993, -0.07798, -0.08888, -0.2172, -0.6683, -0.7115, -0.05539, -0.7038, -0.7082, -0.05539, -0.7039, -0.7082, -0.2171, -0.6683, -0.7115, 0.07886, 0.9894, 0.1216, 0.308, 0.9431, 0.1256, 0.285, 0.8771, 0.3867, 0.07245, 0.9206, 0.3837, 0.07245, 0.9206, 0.3837, 0.285, 0.8771, 0.3867, 0.2172, 0.6683, 0.7115, 0.05539, 0.7038, 0.7082, 0.05539, 0.7038, 0.7082, 0.2172, 0.6683, 0.7115, 0.117, 0.3601, 0.9255, 0.02994, 0.3805, 0.9243, 0.02994, 0.3805, 0.9243, 0.117, 0.3601, 0.9255, 0.02991, 0.09205, 0.9953, 0.007669, 0.09744, 0.9952, 0.308, 0.9431, 0.1256, 0.5841, 0.8019, 0.126, 0.5421, 0.7461, 0.3867, 0.285, 0.8771, 0.3867, 0.285, 0.8771, 0.3867, 0.5421, 0.7461, 0.3867, 0.413, 0.5685, 0.7115, 0.2172, 0.6683, 0.7115, 0.2172, 0.6683, 0.7115, 0.413, 0.5685, 0.7115, 0.2226, 0.3063, 0.9255, 0.117, 0.3601, 0.9255, 0.117, 0.3601, 0.9255, 0.2226, 0.3063, 0.9255, 0.05692, 0.07835, 0.9953, 0.02991, 0.09205, 0.9953, 0.5841, 0.8019, 0.126, 0.8029, 0.5825, 0.1265, 0.7461, 0.542, 0.3868, 0.5421, 0.7461, 0.3867, 0.5421, 0.7461, 0.3867, 0.7461, 0.542, 0.3868, 0.5685, 0.413, 0.7115, 0.413, 0.5685, 0.7115, 0.413, 0.5685, 0.7115, 0.5685, 0.413, 0.7115, 0.3063, 0.2226, 0.9255, 0.2226, 0.3063, 0.9255, 0.2226, 0.3063, 0.9255, 0.3063, 0.2226, 0.9255, 0.07831, 0.05689, 0.9953, 0.05692, 0.07835, 0.9953, 0.8029, 0.5825, 0.1265, 0.9436, 0.3064, 0.1255, 0.8771, 0.285, 0.3867, 0.7461, 0.542, 0.3868, 0.7461, 0.542, 0.3868, 0.8771, 0.285, 0.3867, 0.6683, 0.2172, 0.7115, 0.5685, 0.413, 0.7115, 0.5685, 0.413, 0.7115, 0.6683, 0.2172, 0.7115, 0.3601, 0.117, 0.9255, 0.3063, 0.2226, 0.9255, 0.3063, 0.2226, 0.9255, 0.3601, 0.117, 0.9255, 0.0921, 0.02992, 0.9953, 0.07831, 0.05689, 0.9953, 0.9436, 0.3064, 0.1255, 0.9895, 0.07874, 0.1214, 0.9206, 0.07245, 0.3837, 0.8771, 0.285, 0.3867, 0.8771, 0.285, 0.3867, 0.9206, 0.07245, 0.3837, 0.7038, 0.05539, 0.7082, 0.6683, 0.2172, 0.7115, 0.6683, 0.2172, 0.7115, 0.7038, 0.05539, 0.7082, 0.3805, 0.02995, 0.9243, 0.3601, 0.117, 0.9255, 0.3601, 0.117, 0.9255, 0.3805, 0.02995, 0.9243, 0.09744, 0.007669, 0.9952, 0.0921, 0.02992, 0.9953, 0.308, -0.9431, 0.1255, 0.07873, -0.9895, 0.1214, 0.07245, -0.9206, 0.3837, 0.285, -0.8771, 0.3867, 0.285, -0.8771, 0.3867, 0.07245, -0.9206, 0.3837, 0.05539, -0.7038, 0.7082, 0.2171, -0.6683, 0.7115, 0.2171, -0.6683, 0.7115, 0.05539, -0.7038, 0.7082, 0.02995, -0.3805, 0.9243, 0.117, -0.3601, 0.9255, 0.117, -0.3601, 0.9255, 0.02995, -0.3805, 0.9243, 0.007669, -0.09744, 0.9952, 0.02993, -0.0921, 0.9953, 0.5835, -0.8021, 0.1272, 0.308, -0.9431, 0.1255, 0.285, -0.8771, 0.3867, 0.542, -0.7461, 0.3868, 0.542, -0.7461, 0.3868, 0.285, -0.8771, 0.3867, 0.2171, -0.6683, 0.7115, 0.413, -0.5685, 0.7115, 0.413, -0.5685, 0.7115, 0.2171, -0.6683, 0.7115, 0.117, -0.3601, 0.9255, 0.2226, -0.3063, 0.9255, 0.2226, -0.3063, 0.9255, 0.117, -0.3601, 0.9255, 0.02993, -0.0921, 0.9953, 0.05692, -0.07835, 0.9953, 0.8029, -0.5825, 0.1265, 0.5835, -0.8021, 0.1272, 0.542, -0.7461, 0.3868, 0.7461, -0.5421, 0.3867, 0.7461, -0.5421, 0.3867, 0.542, -0.7461, 0.3868, 0.413, -0.5685, 0.7115, 0.5685, -0.413, 0.7115, 0.5685, -0.413, 0.7115, 0.413, -0.5685, 0.7115, 0.2226, -0.3063, 0.9255, 0.3063, -0.2226, 0.9255, 0.3063, -0.2226, 0.9255, 0.2226, -0.3063, 0.9255, 0.05692, -0.07835, 0.9953, 0.07835, -0.05692, 0.9953, 0.9436, -0.3065, 0.1254, 0.8029, -0.5825, 0.1265, 0.7461, -0.5421, 0.3867, 0.8771, -0.285, 0.3867, 0.8771, -0.285, 0.3867, 0.7461, -0.5421, 0.3867, 0.5685, -0.413, 0.7115, 0.6683, -0.2172, 0.7115, 0.6683, -0.2172, 0.7115, 0.5685, -0.413, 0.7115, 0.3063, -0.2226, 0.9255, 0.3601, -0.117, 0.9255, 0.3601, -0.117, 0.9255, 0.3063, -0.2226, 0.9255, 0.07835, -0.05692, 0.9953, 0.0921, -0.02992, 0.9953, 0.9894, -0.079, 0.1217, 0.9436, -0.3065, 0.1254, 0.8771, -0.285, 0.3867, 0.9206, -0.07245, 0.3837, 0.9206, -0.07245, 0.3837, 0.8771, -0.285, 0.3867, 0.6683, -0.2172, 0.7115, 0.7038, -0.05539, 0.7082, 0.7038, -0.05539, 0.7082, 0.6683, -0.2172, 0.7115, 0.3601, -0.117, 0.9255, 0.3805, -0.02995, 0.9243, 0.3805, -0.02995, 0.9243, 0.3601, -0.117, 0.9255, 0.0921, -0.02992, 0.9953, 0.09744, -0.007669, 0.9952, -0.943, -0.3081, 0.1256, -0.9895, -0.07806, 0.1215, -0.9206, -0.07245, 0.3837, -0.877, -0.285, 0.3868, -0.877, -0.285, 0.3868, -0.9206, -0.07245, 0.3837, -0.7038, -0.05539, 0.7082, -0.6683, -0.2171, 0.7115, -0.6683, -0.2171, 0.7115, -0.7038, -0.05539, 0.7082, -0.3805, -0.02995, 0.9243, -0.3601, -0.117, 0.9255, -0.3601, -0.117, 0.9255, -0.3805, -0.02995, 0.9243, -0.09744, -0.007669, 0.9952, -0.0921, -0.02992, 0.9953, -0.8022, -0.5834, 0.1271, -0.943, -0.3081, 0.1256, -0.877, -0.285, 0.3868, -0.7461, -0.542, 0.3868, -0.7461, -0.542, 0.3868, -0.877, -0.285, 0.3868, -0.6683, -0.2171, 0.7115, -0.5685, -0.413, 0.7115, -0.5685, -0.413, 0.7115, -0.6683, -0.2171, 0.7115, -0.3601, -0.117, 0.9255, -0.3063, -0.2226, 0.9255, -0.3063, -0.2226, 0.9255, -0.3601, -0.117, 0.9255, -0.0921, -0.02992, 0.9953, -0.07835, -0.05692, 0.9953, -0.5825, -0.8029, 0.1265, -0.8022, -0.5834, 0.1271, -0.7461, -0.542, 0.3868, -0.5421, -0.7461, 0.3867, -0.5421, -0.7461, 0.3867, -0.7461, -0.542, 0.3868, -0.5685, -0.413, 0.7115, -0.413, -0.5685, 0.7115, -0.413, -0.5685, 0.7115, -0.5685, -0.413, 0.7115, -0.3063, -0.2226, 0.9255, -0.2226, -0.3063, 0.9255, -0.2226, -0.3063, 0.9255, -0.3063, -0.2226, 0.9255, -0.07835, -0.05692, 0.9953, -0.05692, -0.07835, 0.9953, -0.308, -0.9431, 0.1256, -0.5825, -0.8029, 0.1265, -0.5421, -0.7461, 0.3867, -0.285, -0.8771, 0.3867, -0.285, -0.8771, 0.3867, -0.5421, -0.7461, 0.3867, -0.413, -0.5685, 0.7115, -0.2171, -0.6683, 0.7115, -0.2171, -0.6683, 0.7115, -0.413, -0.5685, 0.7115, -0.2226, -0.3063, 0.9255, -0.117, -0.3601, 0.9255, -0.117, -0.3601, 0.9255, -0.2226, -0.3063, 0.9255, -0.05692, -0.07835, 0.9953, -0.02992, -0.0921, 0.9953, -0.07886, -0.9894, 0.1216, -0.308, -0.9431, 0.1256, -0.285, -0.8771, 0.3867, -0.07245, -0.9206, 0.3837, -0.07245, -0.9206, 0.3837, -0.285, -0.8771, 0.3867, -0.2171, -0.6683, 0.7115, -0.05539, -0.7038, 0.7082, -0.05539, -0.7038, 0.7082, -0.2171, -0.6683, 0.7115, -0.117, -0.3601, 0.9255, -0.02994, -0.3805, 0.9243, -0.02994, -0.3805, 0.9243, -0.117, -0.3601, 0.9255, -0.02992, -0.0921, 0.9953, -0.007669, -0.09744, 0.9952, -0.3081, 0.9432, 0.124, -0.07873, 0.9895, 0.1214, -0.07245, 0.9206, 0.3837, -0.285, 0.8771, 0.3867, -0.285, 0.8771, 0.3867, -0.07245, 0.9206, 0.3837, -0.05539, 0.7038, 0.7082, -0.2171, 0.6683, 0.7115, -0.2171, 0.6683, 0.7115, -0.05539, 0.7038, 0.7082, -0.02995, 0.3805, 0.9243, -0.117, 0.3601, 0.9255, -0.117, 0.3601, 0.9255, -0.02995, 0.3805, 0.9243, -0.007669, 0.09744, 0.9952, -0.02993, 0.0921, 0.9953, -0.5835, 0.8021, 0.1272, -0.3081, 0.9432, 0.124, -0.285, 0.8771, 0.3867, -0.542, 0.7461, 0.3868, -0.542, 0.7461, 0.3868, -0.285, 0.8771, 0.3867, -0.2171, 0.6683, 0.7115, -0.413, 0.5685, 0.7115, -0.413, 0.5685, 0.7115, -0.2171, 0.6683, 0.7115, -0.117, 0.3601, 0.9255, -0.2226, 0.3063, 0.9255, -0.2226, 0.3063, 0.9255, -0.117, 0.3601, 0.9255, -0.02993, 0.0921, 0.9953, -0.05692, 0.07835, 0.9953, -0.8029, 0.5825, 0.1265, -0.5835, 0.8021, 0.1272, -0.542, 0.7461, 0.3868, -0.7461, 0.5421, 0.3867, -0.7461, 0.5421, 0.3867, -0.542, 0.7461, 0.3868, -0.413, 0.5685, 0.7115, -0.5685, 0.413, 0.7115, -0.5685, 0.413, 0.7115, -0.413, 0.5685, 0.7115, -0.2226, 0.3063, 0.9255, -0.3063, 0.2226, 0.9255, -0.3063, 0.2226, 0.9255, -0.2226, 0.3063, 0.9255, -0.05692, 0.07835, 0.9953, -0.07835, 0.05692, 0.9953, -0.9431, 0.3079, 0.1255, -0.8029, 0.5825, 0.1265, -0.7461, 0.5421, 0.3867, -0.8771, 0.285, 0.3867, -0.8771, 0.285, 0.3867, -0.7461, 0.5421, 0.3867, -0.5685, 0.413, 0.7115, -0.6683, 0.2172, 0.7115, -0.6683, 0.2172, 0.7115, -0.5685, 0.413, 0.7115, -0.3063, 0.2226, 0.9255, -0.3601, 0.117, 0.9255, -0.3601, 0.117, 0.9255, -0.3063, 0.2226, 0.9255, -0.07835, 0.05692, 0.9953, -0.0921, 0.02992, 0.9953, -0.9895, 0.0778, 0.1217, -0.9431, 0.3079, 0.1255, -0.8771, 0.285, 0.3867, -0.9206, 0.07245, 0.3837, -0.9206, 0.07245, 0.3837, -0.8771, 0.285, 0.3867, -0.6683, 0.2172, 0.7115, -0.7038, 0.05539, 0.7082, -0.7038, 0.05539, 0.7082, -0.6683, 0.2172, 0.7115, -0.3601, 0.117, 0.9255, -0.3805, 0.02995, 0.9243, -0.3805, 0.02995, 0.9243, -0.3601, 0.117, 0.9255, -0.0921, 0.02992, 0.9953, -0.09744, 0.007668, 0.9952, 0.9895, 0.07874, 0.1214, 0.9894, -0.079, 0.1217, 0.9206, -0.07245, 0.3837, 0.9206, 0.07245, 0.3837, 0.9206, 0.07245, 0.3837, 0.9206, -0.07245, 0.3837, 0.7038, -0.05539, 0.7082, 0.7038, 0.05539, 0.7082, 0.7038, 0.05539, 0.7082, 0.7038, -0.05539, 0.7082, 0.3805, -0.02995, 0.9243, 0.3805, 0.02995, 0.9243, 0.3805, 0.02995, 0.9243, 0.3805, -0.02995, 0.9243, 0.09744, -0.007669, 0.9952, 0.09744, 0.007669, 0.9952, -0.07873, 0.9895, 0.1214, 0.07886, 0.9894, 0.1216, 0.07245, 0.9206, 0.3837, -0.07245, 0.9206, 0.3837, -0.07245, 0.9206, 0.3837, 0.07245, 0.9206, 0.3837, 0.05539, 0.7038, 0.7082, -0.05539, 0.7038, 0.7082, -0.05539, 0.7038, 0.7082, 0.05539, 0.7038, 0.7082, 0.02994, 0.3805, 0.9243, -0.02995, 0.3805, 0.9243, -0.02995, 0.3805, 0.9243, 0.02994, 0.3805, 0.9243, 0.007669, 0.09744, 0.9952, -0.007669, 0.09744, 0.9952, -0.09744, 0.007668, 0.9952, -0.09744, -0.007669, 0.9952, -0.3805, -0.02995, 0.9243, -0.3805, 0.02995, 0.9243, -0.3805, 0.02995, 0.9243, -0.3805, -0.02995, 0.9243, -0.7038, -0.05539, 0.7082, -0.7038, 0.05539, 0.7082, -0.7038, 0.05539, 0.7082, -0.7038, -0.05539, 0.7082, -0.9206, -0.07245, 0.3837, -0.9206, 0.07245, 0.3837, -0.9206, 0.07245, 0.3837, -0.9206, -0.07245, 0.3837, -0.9895, -0.07806, 0.1215, -0.9895, 0.0778, 0.1217, -0.007669, -0.09744, 0.9952, 0.007669, -0.09744, 0.9952, 0.02995, -0.3805, 0.9243, -0.02994, -0.3805, 0.9243, -0.02994, -0.3805, 0.9243, 0.02995, -0.3805, 0.9243, 0.05539, -0.7038, 0.7082, -0.05539, -0.7038, 0.7082, -0.05539, -0.7038, 0.7082, 0.05539, -0.7038, 0.7082, 0.07245, -0.9206, 0.3837, -0.07245, -0.9206, 0.3837, -0.07245, -0.9206, 0.3837, 0.07245, -0.9206, 0.3837, 0.07873, -0.9895, 0.1214, -0.07886, -0.9894, 0.1216, 0.9969, -0.07583, -0.02285, 0.9257, 0.3676, -0.08897, 0.7195, 0.1102, 0.6857, 0.6421, -0.03815, 0.7657, -0.007422, -0.09768, 0.9952, -0.02708, -0.08547, 0.996, -0.1078, -0.3385, 0.9348, -0.02921, -0.3812, 0.924, -0.02921, -0.3812, 0.924, -0.1078, -0.3385, 0.9348, -0.2065, -0.6436, 0.737, -0.05456, -0.7045, 0.7076, -0.05456, -0.7045, 0.7076, -0.2065, -0.6436, 0.737, -0.2804, -0.8671, 0.4117, -0.07209, -0.9208, 0.3832, -0.07209, -0.9208, 0.3832, -0.2804, -0.8671, 0.4117, -0.3071, -0.9456, 0.1073, -0.07798, -0.9921, 0.09821, -0.02708, -0.08547, 0.996, -0.04933, -0.06825, 0.9964, -0.1976, -0.2731, 0.9415, -0.1078, -0.3385, 0.9348, -0.1078, -0.3385, 0.9348, -0.1976, -0.2731, 0.9415, -0.3839, -0.5298, 0.7563, -0.2065, -0.6436, 0.737, -0.2065, -0.6436, 0.737, -0.3839, -0.5298, 0.7563, -0.5299, -0.7301, 0.4315, -0.2804, -0.8671, 0.4117, -0.2804, -0.8671, 0.4117, -0.5299, -0.7301, 0.4315, -0.5839, -0.8038, 0.1139, -0.3071, -0.9456, 0.1073, -0.04933, -0.06825, 0.9964, -0.06825, -0.04933, 0.9964, -0.2731, -0.1976, 0.9415, -0.1976, -0.2731, 0.9415, -0.1976, -0.2731, 0.9415, -0.2731, -0.1976, 0.9415, -0.5298, -0.3839, 0.7563, -0.3839, -0.5298, 0.7563, -0.3839, -0.5298, 0.7563, -0.5298, -0.3839, 0.7563, -0.7301, -0.5299, 0.4315, -0.5299, -0.7301, 0.4315, -0.5299, -0.7301, 0.4315, -0.7301, -0.5299, 0.4315, -0.8038, -0.5839, 0.114, -0.5839, -0.8038, 0.1139, -0.06825, -0.04933, 0.9964, -0.08547, -0.02708, 0.996, -0.3385, -0.1078, 0.9348, -0.2731, -0.1976, 0.9415, -0.2731, -0.1976, 0.9415, -0.3385, -0.1078, 0.9348, -0.6436, -0.2065, 0.737, -0.5298, -0.3839, 0.7563, -0.5298, -0.3839, 0.7563, -0.6436, -0.2065, 0.737, -0.8671, -0.2804, 0.4117, -0.7301, -0.5299, 0.4315, -0.7301, -0.5299, 0.4315, -0.8671, -0.2804, 0.4117, -0.9456, -0.3071, 0.1074, -0.8038, -0.5839, 0.114, -0.08547, -0.02708, 0.996, -0.09764, -0.007434, 0.9952, -0.3812, -0.02921, 0.924, -0.3385, -0.1078, 0.9348, -0.3385, -0.1078, 0.9348, -0.3812, -0.02921, 0.924, -0.7045, -0.05456, 0.7076, -0.6436, -0.2065, 0.737, -0.6436, -0.2065, 0.737, -0.7045, -0.05456, 0.7076, -0.9208, -0.07209, 0.3832, -0.8671, -0.2804, 0.4117, -0.8671, -0.2804, 0.4117, -0.9208, -0.07209, 0.3832, -0.9921, -0.07798, 0.09821, -0.9456, -0.3071, 0.1074, -0.02708, 0.08547, 0.996, -0.007422, 0.09768, 0.9952, -0.02921, 0.3812, 0.924, -0.1078, 0.3385, 0.9348, -0.1078, 0.3385, 0.9348, -0.02921, 0.3812, 0.924, -0.05456, 0.7045, 0.7076, -0.2065, 0.6436, 0.737, -0.2065, 0.6436, 0.737, -0.05456, 0.7045, 0.7076, -0.07209, 0.9208, 0.3832, -0.2804, 0.8671, 0.4117, -0.2804, 0.8671, 0.4117, -0.07209, 0.9208, 0.3832, -0.07798, 0.9921, 0.09821, -0.3071, 0.9456, 0.1073, -0.04933, 0.06824, 0.9964, -0.02708, 0.08547, 0.996, -0.1078, 0.3385, 0.9348, -0.1976, 0.2731, 0.9415, -0.1976, 0.2731, 0.9415, -0.1078, 0.3385, 0.9348, -0.2065, 0.6436, 0.737, -0.3839, 0.5298, 0.7563, -0.3839, 0.5298, 0.7563, -0.2065, 0.6436, 0.737, -0.2804, 0.8671, 0.4117, -0.5299, 0.7301, 0.4315, -0.5299, 0.7301, 0.4315, -0.2804, 0.8671, 0.4117, -0.3071, 0.9456, 0.1073, -0.5839, 0.8038, 0.114, -0.06824, 0.04933, 0.9964, -0.04933, 0.06824, 0.9964, -0.1976, 0.2731, 0.9415, -0.2731, 0.1976, 0.9415, -0.2731, 0.1976, 0.9415, -0.1976, 0.2731, 0.9415, -0.3839, 0.5298, 0.7563, -0.5298, 0.3839, 0.7563, -0.5298, 0.3839, 0.7563, -0.3839, 0.5298, 0.7563, -0.5299, 0.7301, 0.4315, -0.7301, 0.5299, 0.4314, -0.7301, 0.5299, 0.4314, -0.5299, 0.7301, 0.4315, -0.5839, 0.8038, 0.114, -0.8038, 0.5839, 0.114, -0.08547, 0.02708, 0.996, -0.06824, 0.04933, 0.9964, -0.2731, 0.1976, 0.9415, -0.3385, 0.1078, 0.9348, -0.3385, 0.1078, 0.9348, -0.2731, 0.1976, 0.9415, -0.5298, 0.3839, 0.7563, -0.6436, 0.2065, 0.737, -0.6436, 0.2065, 0.737, -0.5298, 0.3839, 0.7563, -0.7301, 0.5299, 0.4314, -0.8671, 0.2804, 0.4117, -0.8671, 0.2804, 0.4117, -0.7301, 0.5299, 0.4314, -0.8038, 0.5839, 0.114, -0.9456, 0.3071, 0.1074, -0.09764, 0.007434, 0.9952, -0.08547, 0.02708, 0.996, -0.3385, 0.1078, 0.9348, -0.3812, 0.02921, 0.924, -0.3812, 0.02921, 0.924, -0.3385, 0.1078, 0.9348, -0.6436, 0.2065, 0.737, -0.7045, 0.05456, 0.7076, -0.7045, 0.05456, 0.7076, -0.6436, 0.2065, 0.737, -0.8671, 0.2804, 0.4117, -0.9208, 0.07209, 0.3832, -0.9208, 0.07209, 0.3832, -0.8671, 0.2804, 0.4117, -0.9456, 0.3071, 0.1074, -0.9921, 0.07798, 0.09821, 0.08547, 0.02708, 0.996, 0.09764, 0.007433, 0.9952, 0.3812, 0.02921, 0.924, 0.3385, 0.1078, 0.9348, 0.3385, 0.1078, 0.9348, 0.3812, 0.02921, 0.924, 0.7045, 0.05456, 0.7076, 0.6436, 0.2065, 0.737, 0.6436, 0.2065, 0.737, 0.7045, 0.05456, 0.7076, 0.9208, 0.07209, 0.3832, 0.8671, 0.2804, 0.4117, 0.8671, 0.2804, 0.4117, 0.9208, 0.07209, 0.3832, 0.9921, 0.07798, 0.09821, 0.9456, 0.3071, 0.1074, 0.06825, 0.04933, 0.9964, 0.08547, 0.02708, 0.996, 0.3385, 0.1078, 0.9348, 0.2731, 0.1976, 0.9415, 0.2731, 0.1976, 0.9415, 0.3385, 0.1078, 0.9348, 0.6436, 0.2065, 0.737, 0.5298, 0.3839, 0.7563, 0.5298, 0.3839, 0.7563, 0.6436, 0.2065, 0.737, 0.8671, 0.2804, 0.4117, 0.7301, 0.5299, 0.4315, 0.7301, 0.5299, 0.4315, 0.8671, 0.2804, 0.4117, 0.9456, 0.3071, 0.1074, 0.8038, 0.5839, 0.114, 0.04933, 0.06825, 0.9964, 0.06825, 0.04933, 0.9964, 0.2731, 0.1976, 0.9415, 0.1976, 0.2731, 0.9415, 0.1976, 0.2731, 0.9415, 0.2731, 0.1976, 0.9415, 0.5298, 0.3839, 0.7563, 0.3839, 0.5298, 0.7563, 0.3839, 0.5298, 0.7563, 0.5298, 0.3839, 0.7563, 0.7301, 0.5299, 0.4315, 0.5299, 0.7301, 0.4315, 0.5299, 0.7301, 0.4315, 0.7301, 0.5299, 0.4315, 0.8038, 0.5839, 0.114, 0.5839, 0.8038, 0.1139, 0.02708, 0.08547, 0.996, 0.04933, 0.06825, 0.9964, 0.1976, 0.2731, 0.9415, 0.1078, 0.3385, 0.9348, 0.1078, 0.3385, 0.9348, 0.1976, 0.2731, 0.9415, 0.3839, 0.5298, 0.7563, 0.2065, 0.6436, 0.737, 0.2065, 0.6436, 0.737, 0.3839, 0.5298, 0.7563, 0.5299, 0.7301, 0.4315, 0.2804, 0.8671, 0.4117, 0.2804, 0.8671, 0.4117, 0.5299, 0.7301, 0.4315, 0.5839, 0.8038, 0.1139, 0.3071, 0.9456, 0.1073, 0.007435, 0.09763, 0.9952, 0.02708, 0.08547, 0.996, 0.1078, 0.3385, 0.9348, 0.02921, 0.3812, 0.924, 0.02921, 0.3812, 0.924, 0.1078, 0.3385, 0.9348, 0.2065, 0.6436, 0.737, 0.05456, 0.7045, 0.7076, 0.05456, 0.7045, 0.7076, 0.2065, 0.6436, 0.737, 0.2804, 0.8671, 0.4117, 0.07209, 0.9208, 0.3832, 0.07209, 0.9208, 0.3832, 0.2804, 0.8671, 0.4117, 0.3071, 0.9456, 0.1073, 0.07798, 0.9921, 0.0982, 0.02708, -0.08547, 0.996, 0.007422, -0.09768, 0.9952, 0.02921, -0.3812, 0.924, 0.1078, -0.3385, 0.9348, 0.1078, -0.3385, 0.9348, 0.02921, -0.3812, 0.924, 0.05456, -0.7045, 0.7076, 0.2065, -0.6436, 0.737, 0.2065, -0.6436, 0.737, 0.05456, -0.7045, 0.7076, 0.07209, -0.9208, 0.3832, 0.2804, -0.8671, 0.4117, 0.2804, -0.8671, 0.4117, 0.07209, -0.9208, 0.3832, 0.07798, -0.9921, 0.09821, 0.3071, -0.9456, 0.1073, 0.04933, -0.06824, 0.9964, 0.02708, -0.08547, 0.996, 0.1078, -0.3385, 0.9348, 0.1976, -0.2731, 0.9415, 0.1976, -0.2731, 0.9415, 0.1078, -0.3385, 0.9348, 0.2065, -0.6436, 0.737, 0.3839, -0.5298, 0.7563, 0.3839, -0.5298, 0.7563, 0.2065, -0.6436, 0.737, 0.2804, -0.8671, 0.4117, 0.5299, -0.7301, 0.4315, 0.5299, -0.7301, 0.4315, 0.2804, -0.8671, 0.4117, 0.3071, -0.9456, 0.1073, 0.5839, -0.8038, 0.114, 0.06824, -0.04933, 0.9964, 0.04933, -0.06824, 0.9964, 0.1976, -0.2731, 0.9415, 0.2731, -0.1976, 0.9415, 0.2731, -0.1976, 0.9415, 0.1976, -0.2731, 0.9415, 0.3839, -0.5298, 0.7563, 0.5298, -0.3839, 0.7563, 0.5298, -0.3839, 0.7563, 0.3839, -0.5298, 0.7563, 0.5299, -0.7301, 0.4315, 0.7301, -0.5299, 0.4314, 0.7301, -0.5299, 0.4314, 0.5299, -0.7301, 0.4315, 0.5839, -0.8038, 0.114, 0.8038, -0.5839, 0.114, 0.08547, -0.02708, 0.996, 0.06824, -0.04933, 0.9964, 0.2731, -0.1976, 0.9415, 0.3385, -0.1078, 0.9348, 0.3385, -0.1078, 0.9348, 0.2731, -0.1976, 0.9415, 0.5298, -0.3839, 0.7563, 0.6436, -0.2065, 0.737, 0.6436, -0.2065, 0.737, 0.5298, -0.3839, 0.7563, 0.7301, -0.5299, 0.4314, 0.8671, -0.2804, 0.4117, 0.8671, -0.2804, 0.4117, 0.7301, -0.5299, 0.4314, 0.8038, -0.5839, 0.114, 0.9456, -0.3071, 0.1073, 0.09764, -0.007434, 0.9952, 0.08547, -0.02708, 0.996, 0.3385, -0.1078, 0.9348, 0.3812, -0.02921, 0.924, 0.3812, -0.02921, 0.924, 0.3385, -0.1078, 0.9348, 0.6436, -0.2065, 0.737, 0.7045, -0.05456, 0.7076, 0.7045, -0.05456, 0.7076, 0.6436, -0.2065, 0.737, 0.8671, -0.2804, 0.4117, 0.9208, -0.07209, 0.3832, 0.9208, -0.07209, 0.3832, 0.8671, -0.2804, 0.4117, 0.9456, -0.3071, 0.1073, 0.9921, -0.07798, 0.09821, -0.09764, -0.007434, 0.9952, -0.09764, 0.007434, 0.9952, -0.3812, 0.02921, 0.924, -0.3812, -0.02921, 0.924, -0.3812, -0.02921, 0.924, -0.3812, 0.02921, 0.924, -0.7045, 0.05456, 0.7076, -0.7045, -0.05456, 0.7076, -0.7045, -0.05456, 0.7076, -0.7045, 0.05456, 0.7076, -0.9208, 0.07209, 0.3832, -0.9208, -0.07209, 0.3832, -0.9208, -0.07209, 0.3832, -0.9208, 0.07209, 0.3832, -0.9921, 0.07798, 0.09821, -0.9921, -0.07798, 0.09821, 0.007422, -0.09768, 0.9952, -0.007422, -0.09768, 0.9952, -0.02921, -0.3812, 0.924, 0.02921, -0.3812, 0.924, 0.02921, -0.3812, 0.924, -0.02921, -0.3812, 0.924, -0.05456, -0.7045, 0.7076, 0.05456, -0.7045, 0.7076, 0.05456, -0.7045, 0.7076, -0.05456, -0.7045, 0.7076, -0.07209, -0.9208, 0.3832, 0.07209, -0.9208, 0.3832, 0.07209, -0.9208, 0.3832, -0.07209, -0.9208, 0.3832, -0.07798, -0.9921, 0.09821, 0.07798, -0.9921, 0.09821, 0.9921, -0.07798, 0.09821, 0.9921, 0.07798, 0.09821, 0.9208, 0.07209, 0.3832, 0.9208, -0.07209, 0.3832, 0.9208, -0.07209, 0.3832, 0.9208, 0.07209, 0.3832, 0.7045, 0.05456, 0.7076, 0.7045, -0.05456, 0.7076, 0.7045, -0.05456, 0.7076, 0.7045, 0.05456, 0.7076, 0.3812, 0.02921, 0.924, 0.3812, -0.02921, 0.924, 0.3812, -0.02921, 0.924, 0.3812, 0.02921, 0.924, 0.09764, 0.007433, 0.9952, 0.09764, -0.007434, 0.9952, 0.07798, 0.9921, 0.0982, -0.07798, 0.9921, 0.09821, -0.07209, 0.9208, 0.3832, 0.07209, 0.9208, 0.3832, 0.07209, 0.9208, 0.3832, -0.07209, 0.9208, 0.3832, -0.05456, 0.7045, 0.7076, 0.05456, 0.7045, 0.7076, 0.05456, 0.7045, 0.7076, -0.05456, 0.7045, 0.7076, -0.02921, 0.3812, 0.924, 0.02921, 0.3812, 0.924, 0.02921, 0.3812, 0.924, -0.02921, 0.3812, 0.924, -0.007422, 0.09768, 0.9952, 0.007435, 0.09763, 0.9952, -3.659e-07, -1.323e-06, 1.0, -5.972e-07, -2.322e-06, 1.0, -0.02708, -0.08547, 0.996, -0.007422, -0.09768, 0.9952, 0.09362, -0.02973, -0.9952, 0.1055, -0.008077, -0.9944, 0.4061, -0.03114, -0.9133, 0.3637, -0.1158, -0.9243, 0.3637, -0.1158, -0.9243, 0.4061, -0.03114, -0.9133, 0.7313, -0.05647, -0.6797, 0.67, -0.2146, -0.7106, 0.67, -0.2146, -0.7106, 0.7313, -0.05647, -0.6797, 0.9315, -0.07263, -0.3563, 0.8756, -0.2826, -0.3918, 0.8756, -0.2826, -0.3918, 0.9315, -0.07263, -0.3563, 0.993, -0.07798, -0.08888, 0.946, -0.3069, -0.104, 0.0752, -0.05434, -0.9957, 0.09362, -0.02973, -0.9952, 0.3637, -0.1158, -0.9243, 0.2947, -0.2131, -0.9315, 0.2947, -0.2131, -0.9315, 0.3637, -0.1158, -0.9243, 0.67, -0.2146, -0.7106, 0.5526, -0.4002, -0.7311, 0.5526, -0.4002, -0.7311, 0.67, -0.2146, -0.7106, 0.8756, -0.2826, -0.3918, 0.7367, -0.5345, -0.4144, 0.7367, -0.5345, -0.4144, 0.8756, -0.2826, -0.3918, 0.946, -0.3069, -0.104, 0.8039, -0.5839, -0.113, 0.05434, -0.07521, -0.9957, 0.0752, -0.05434, -0.9957, 0.2947, -0.2131, -0.9315, 0.2131, -0.2947, -0.9315, 0.2131, -0.2947, -0.9315, 0.2947, -0.2131, -0.9315, 0.5526, -0.4002, -0.7311, 0.4002, -0.5526, -0.7311, 0.4002, -0.5526, -0.7311, 0.5526, -0.4002, -0.7311, 0.7367, -0.5345, -0.4144, 0.5345, -0.7367, -0.4144, 0.5345, -0.7367, -0.4144, 0.7367, -0.5345, -0.4144, 0.8039, -0.5839, -0.113, 0.5839, -0.8039, -0.113, 0.02973, -0.09363, -0.9952, 0.05434, -0.07521, -0.9957, 0.2131, -0.2947, -0.9315, 0.1158, -0.3637, -0.9243, 0.1158, -0.3637, -0.9243, 0.2131, -0.2947, -0.9315, 0.4002, -0.5526, -0.7311, 0.2146, -0.67, -0.7106, 0.2146, -0.67, -0.7106, 0.4002, -0.5526, -0.7311, 0.5345, -0.7367, -0.4144, 0.2826, -0.8756, -0.3918, 0.2826, -0.8756, -0.3918, 0.5345, -0.7367, -0.4144, 0.5839, -0.8039, -0.113, 0.307, -0.946, -0.104, 0.008078, -0.1055, -0.9944, 0.02973, -0.09363, -0.9952, 0.1158, -0.3637, -0.9243, 0.03114, -0.4061, -0.9133, 0.03114, -0.4061, -0.9133, 0.1158, -0.3637, -0.9243, 0.2146, -0.67, -0.7106, 0.05646, -0.7313, -0.6797, 0.05646, -0.7313, -0.6797, 0.2146, -0.67, -0.7106, 0.2826, -0.8756, -0.3918, 0.07263, -0.9315, -0.3564, 0.07263, -0.9315, -0.3564, 0.2826, -0.8756, -0.3918, 0.307, -0.946, -0.104, 0.07797, -0.993, -0.08888, 0.02973, 0.09362, -0.9952, 0.008079, 0.1055, -0.9944, 0.03114, 0.4061, -0.9133, 0.1158, 0.3637, -0.9243, 0.1158, 0.3637, -0.9243, 0.03114, 0.4061, -0.9133, 0.05646, 0.7313, -0.6797, 0.2146, 0.6701, -0.7106, 0.2146, 0.6701, -0.7106, 0.05646, 0.7313, -0.6797, 0.07263, 0.9315, -0.3563, 0.2826, 0.8756, -0.3918, 0.2826, 0.8756, -0.3918, 0.07263, 0.9315, -0.3563, 0.07797, 0.993, -0.08888, 0.307, 0.946, -0.104, 0.05434, 0.0752, -0.9957, 0.02973, 0.09362, -0.9952, 0.1158, 0.3637, -0.9243, 0.2131, 0.2947, -0.9315, 0.2131, 0.2947, -0.9315, 0.1158, 0.3637, -0.9243, 0.2146, 0.6701, -0.7106, 0.4002, 0.5526, -0.7311, 0.4002, 0.5526, -0.7311, 0.2146, 0.6701, -0.7106, 0.2826, 0.8756, -0.3918, 0.5345, 0.7367, -0.4144, 0.5345, 0.7367, -0.4144, 0.2826, 0.8756, -0.3918, 0.307, 0.946, -0.104, 0.5839, 0.8039, -0.113, 0.0752, 0.05434, -0.9957, 0.05434, 0.0752, -0.9957, 0.2131, 0.2947, -0.9315, 0.2947, 0.2131, -0.9315, 0.2947, 0.2131, -0.9315, 0.2131, 0.2947, -0.9315, 0.4002, 0.5526, -0.7311, 0.5526, 0.4002, -0.7311, 0.5526, 0.4002, -0.7311, 0.4002, 0.5526, -0.7311, 0.5345, 0.7367, -0.4144, 0.7367, 0.5345, -0.4144, 0.7367, 0.5345, -0.4144, 0.5345, 0.7367, -0.4144, 0.5839, 0.8039, -0.113, 0.8039, 0.5839, -0.113, 0.09362, 0.02973, -0.9952, 0.0752, 0.05434, -0.9957, 0.2947, 0.2131, -0.9315, 0.3637, 0.1158, -0.9243, 0.3637, 0.1158, -0.9243, 0.2947, 0.2131, -0.9315, 0.5526, 0.4002, -0.7311, 0.67, 0.2146, -0.7106, 0.67, 0.2146, -0.7106, 0.5526, 0.4002, -0.7311, 0.7367, 0.5345, -0.4144, 0.8756, 0.2826, -0.3918, 0.8756, 0.2826, -0.3918, 0.7367, 0.5345, -0.4144, 0.8039, 0.5839, -0.113, 0.946, 0.307, -0.104, 0.1055, 0.008077, -0.9944, 0.09362, 0.02973, -0.9952, 0.3637, 0.1158, -0.9243, 0.4061, 0.03114, -0.9133, 0.4061, 0.03114, -0.9133, 0.3637, 0.1158, -0.9243, 0.67, 0.2146, -0.7106, 0.7313, 0.05647, -0.6797, 0.7313, 0.05647, -0.6797, 0.67, 0.2146, -0.7106, 0.8756, 0.2826, -0.3918, 0.9315, 0.07263, -0.3563, 0.9315, 0.07263, -0.3563, 0.8756, 0.2826, -0.3918, 0.946, 0.307, -0.104, 0.993, 0.07798, -0.08888, -0.09362, 0.02973, -0.9952, -0.1055, 0.008078, -0.9944, -0.4061, 0.03114, -0.9133, -0.3637, 0.1158, -0.9243, -0.3637, 0.1158, -0.9243, -0.4061, 0.03114, -0.9133, -0.7313, 0.05647, -0.6797, -0.67, 0.2146, -0.7106, -0.67, 0.2146, -0.7106, -0.7313, 0.05647, -0.6797, -0.9315, 0.07263, -0.3563, -0.8756, 0.2826, -0.3918, -0.8756, 0.2826, -0.3918, -0.9315, 0.07263, -0.3563, -0.993, 0.07798, -0.08888, -0.946, 0.307, -0.1039, -0.0752, 0.05434, -0.9957, -0.09362, 0.02973, -0.9952, -0.3637, 0.1158, -0.9243, -0.2947, 0.2131, -0.9315, -0.2947, 0.2131, -0.9315, -0.3637, 0.1158, -0.9243, -0.67, 0.2146, -0.7106, -0.5526, 0.4002, -0.7311, -0.5526, 0.4002, -0.7311, -0.67, 0.2146, -0.7106, -0.8756, 0.2826, -0.3918, -0.7367, 0.5345, -0.4144, -0.7367, 0.5345, -0.4144, -0.8756, 0.2826, -0.3918, -0.946, 0.307, -0.1039, -0.8039, 0.5839, -0.113, -0.05434, 0.07521, -0.9957, -0.0752, 0.05434, -0.9957, -0.2947, 0.2131, -0.9315, -0.2131, 0.2947, -0.9315, -0.2131, 0.2947, -0.9315, -0.2947, 0.2131, -0.9315, -0.5526, 0.4002, -0.7311, -0.4002, 0.5526, -0.7311, -0.4002, 0.5526, -0.7311, -0.5526, 0.4002, -0.7311, -0.7367, 0.5345, -0.4144, -0.5345, 0.7367, -0.4144, -0.5345, 0.7367, -0.4144, -0.7367, 0.5345, -0.4144, -0.8039, 0.5839, -0.113, -0.5839, 0.8039, -0.113, -0.02973, 0.09363, -0.9952, -0.05434, 0.07521, -0.9957, -0.2131, 0.2947, -0.9315, -0.1158, 0.3637, -0.9243, -0.1158, 0.3637, -0.9243, -0.2131, 0.2947, -0.9315, -0.4002, 0.5526, -0.7311, -0.2146, 0.67, -0.7106, -0.2146, 0.67, -0.7106, -0.4002, 0.5526, -0.7311, -0.5345, 0.7367, -0.4144, -0.2826, 0.8756, -0.3918, -0.2826, 0.8756, -0.3918, -0.5345, 0.7367, -0.4144, -0.5839, 0.8039, -0.113, -0.307, 0.946, -0.104, -0.008078, 0.1055, -0.9944, -0.02973, 0.09363, -0.9952, -0.1158, 0.3637, -0.9243, -0.03114, 0.4061, -0.9133, -0.03114, 0.4061, -0.9133, -0.1158, 0.3637, -0.9243, -0.2146, 0.67, -0.7106, -0.05646, 0.7313, -0.6797, -0.05646, 0.7313, -0.6797, -0.2146, 0.67, -0.7106, -0.2826, 0.8756, -0.3918, -0.07263, 0.9315, -0.3564, -0.07263, 0.9315, -0.3564, -0.2826, 0.8756, -0.3918, -0.307, 0.946, -0.104, -0.07797, 0.993, -0.08888, -0.946, -0.307, -0.104, -0.993, -0.07798, -0.08888, -0.9315, -0.07263, -0.3563, -0.8756, -0.2826, -0.3918, -0.8756, -0.2826, -0.3918, -0.9315, -0.07263, -0.3563, -0.7313, -0.05646, -0.6797, -0.67, -0.2146, -0.7106, -0.67, -0.2146, -0.7106, -0.7313, -0.05646, -0.6797, -0.406, -0.03115, -0.9133, -0.3637, -0.1158, -0.9243, -0.3637, -0.1158, -0.9243, -0.406, -0.03115, -0.9133, -0.1055, -0.008084, -0.9944, -0.09362, -0.02973, -0.9952, -0.8039, -0.5839, -0.113, -0.946, -0.307, -0.104, -0.8756, -0.2826, -0.3918, -0.7367, -0.5345, -0.4144, -0.7367, -0.5345, -0.4144, -0.8756, -0.2826, -0.3918, -0.67, -0.2146, -0.7106, -0.5526, -0.4002, -0.7311, -0.5526, -0.4002, -0.7311, -0.67, -0.2146, -0.7106, -0.3637, -0.1158, -0.9243, -0.2947, -0.2131, -0.9315, -0.2947, -0.2131, -0.9315, -0.3637, -0.1158, -0.9243, -0.09362, -0.02973, -0.9952, -0.0752, -0.05434, -0.9957, -0.5839, -0.8039, -0.113, -0.8039, -0.5839, -0.113, -0.7367, -0.5345, -0.4144, -0.5345, -0.7367, -0.4144, -0.5345, -0.7367, -0.4144, -0.7367, -0.5345, -0.4144, -0.5526, -0.4002, -0.7311, -0.4002, -0.5526, -0.7311, -0.4002, -0.5526, -0.7311, -0.5526, -0.4002, -0.7311, -0.2947, -0.2131, -0.9315, -0.2131, -0.2947, -0.9315, -0.2131, -0.2947, -0.9315, -0.2947, -0.2131, -0.9315, -0.0752, -0.05434, -0.9957, -0.05434, -0.07521, -0.9957, -0.307, -0.946, -0.1039, -0.5839, -0.8039, -0.113, -0.5345, -0.7367, -0.4144, -0.2826, -0.8756, -0.3918, -0.2826, -0.8756, -0.3918, -0.5345, -0.7367, -0.4144, -0.4002, -0.5526, -0.7311, -0.2146, -0.6701, -0.7106, -0.2146, -0.6701, -0.7106, -0.4002, -0.5526, -0.7311, -0.2131, -0.2947, -0.9315, -0.1158, -0.3637, -0.9243, -0.1158, -0.3637, -0.9243, -0.2131, -0.2947, -0.9315, -0.05434, -0.07521, -0.9957, -0.02973, -0.09362, -0.9952, -0.07797, -0.993, -0.08888, -0.307, -0.946, -0.1039, -0.2826, -0.8756, -0.3918, -0.07263, -0.9315, -0.3564, -0.07263, -0.9315, -0.3564, -0.2826, -0.8756, -0.3918, -0.2146, -0.6701, -0.7106, -0.05646, -0.7313, -0.6797, -0.05646, -0.7313, -0.6797, -0.2146, -0.6701, -0.7106, -0.1158, -0.3637, -0.9243, -0.03114, -0.4061, -0.9133, -0.03114, -0.4061, -0.9133, -0.1158, -0.3637, -0.9243, -0.02973, -0.09362, -0.9952, -0.008079, -0.1055, -0.9944, -0.07797, 0.993, -0.08888, 0.07797, 0.993, -0.08888, 0.07263, 0.9315, -0.3563, -0.07263, 0.9315, -0.3564, -0.07263, 0.9315, -0.3564, 0.07263, 0.9315, -0.3563, 0.05646, 0.7313, -0.6797, -0.05646, 0.7313, -0.6797, -0.05646, 0.7313, -0.6797, 0.05646, 0.7313, -0.6797, 0.03114, 0.4061, -0.9133, -0.03114, 0.4061, -0.9133, -0.03114, 0.4061, -0.9133, 0.03114, 0.4061, -0.9133, 0.008079, 0.1055, -0.9944, -0.008078, 0.1055, -0.9944, -0.993, -0.07798, -0.08888, -0.993, 0.07798, -0.08888, -0.9315, 0.07263, -0.3563, -0.9315, -0.07263, -0.3563, -0.9315, -0.07263, -0.3563, -0.9315, 0.07263, -0.3563, -0.7313, 0.05647, -0.6797, -0.7313, -0.05646, -0.6797, -0.7313, -0.05646, -0.6797, -0.7313, 0.05647, -0.6797, -0.4061, 0.03114, -0.9133, -0.406, -0.03115, -0.9133, -0.406, -0.03115, -0.9133, -0.4061, 0.03114, -0.9133, -0.1055, 0.008078, -0.9944, -0.1055, -0.008084, -0.9944, 0.993, 0.07798, -0.08888, 0.993, -0.07798, -0.08888, 0.9315, -0.07263, -0.3563, 0.9315, 0.07263, -0.3563, 0.9315, 0.07263, -0.3563, 0.9315, -0.07263, -0.3563, 0.7313, -0.05647, -0.6797, 0.7313, 0.05647, -0.6797, 0.7313, 0.05647, -0.6797, 0.7313, -0.05647, -0.6797, 0.4061, -0.03114, -0.9133, 0.4061, 0.03114, -0.9133, 0.4061, 0.03114, -0.9133, 0.4061, -0.03114, -0.9133, 0.1055, -0.008077, -0.9944, 0.1055, 0.008077, -0.9944, 0.07797, -0.993, -0.08888, -0.07797, -0.993, -0.08888, -0.07263, -0.9315, -0.3564, 0.07263, -0.9315, -0.3564, 0.07263, -0.9315, -0.3564, -0.07263, -0.9315, -0.3564, -0.05646, -0.7313, -0.6797, 0.05646, -0.7313, -0.6797, 0.05646, -0.7313, -0.6797, -0.05646, -0.7313, -0.6797, -0.03114, -0.4061, -0.9133, 0.03114, -0.4061, -0.9133, 0.03114, -0.4061, -0.9133, -0.03114, -0.4061, -0.9133, -0.008079, -0.1055, -0.9944, 0.008078, -0.1055, -0.9944, -0.9511, -0.309, 0.0, -0.9969, -0.07846, 0.0, -0.993, -0.07798, -0.08888, -0.946, -0.307, -0.104, -0.08152, -0.2118, -0.9739, -0.03466, -0.1791, -0.9832, -0.05408, -0.6876, -0.7241, -0.2116, -0.6515, -0.7286, -0.2116, -0.6515, -0.7286, -0.05408, -0.6876, -0.7241, -0.0762, -0.9686, -0.2367, -0.2997, -0.9227, -0.2423, -0.1427, -0.1759, -0.974, -0.08152, -0.2118, -0.9739, -0.2116, -0.6515, -0.7286, -0.4017, -0.5534, -0.7296, -0.4017, -0.5534, -0.7296, -0.2116, -0.6515, -0.7286, -0.2997, -0.9227, -0.2423, -0.5698, -0.7843, -0.2452, -0.19, -0.1231, -0.974, -0.1427, -0.1759, -0.974, -0.4017, -0.5534, -0.7296, -0.5534, -0.4017, -0.7296, -0.5534, -0.4017, -0.7296, -0.4017, -0.5534, -0.7296, -0.5698, -0.7843, -0.2452, -0.7843, -0.5698, -0.2452, -0.1782, -0.07585, -0.9811, -0.19, -0.1231, -0.974, -0.5534, -0.4017, -0.7296, -0.6515, -0.2116, -0.7286, -0.6515, -0.2116, -0.7286, -0.5534, -0.4017, -0.7296, -0.7843, -0.5698, -0.2452, -0.9227, -0.2997, -0.2424, -0.1976, -0.0525, -0.9789, -0.1782, -0.07585, -0.9811, -0.6515, -0.2116, -0.7286, -0.6876, -0.05408, -0.7241, -0.6876, -0.05408, -0.7241, -0.6515, -0.2116, -0.7286, -0.9227, -0.2997, -0.2424, -0.9686, -0.0762, -0.2367, 0.0001488, 0.2227, -0.9749, -0.04259, 0.1888, -0.9811, -0.2116, 0.6515, -0.7286, -0.05408, 0.6876, -0.7241, -0.05408, 0.6876, -0.7241, -0.2116, 0.6515, -0.7286, -0.2997, 0.9227, -0.2423, -0.0762, 0.9686, -0.2367, -0.04259, 0.1888, -0.9811, -0.09894, 0.166, -0.9811, -0.4019, 0.5533, -0.7296, -0.2116, 0.6515, -0.7286, -0.2116, 0.6515, -0.7286, -0.4019, 0.5533, -0.7296, -0.5698, 0.7843, -0.2452, -0.2997, 0.9227, -0.2423, -0.09894, 0.166, -0.9811, -0.1456, 0.1271, -0.9811, -0.5533, 0.4019, -0.7296, -0.4019, 0.5533, -0.7296, -0.4019, 0.5533, -0.7296, -0.5533, 0.4019, -0.7296, -0.7843, 0.5698, -0.2452, -0.5698, 0.7843, -0.2452, -0.1456, 0.1271, -0.9811, -0.214, 0.0787, -0.9737, -0.6515, 0.2116, -0.7286, -0.5533, 0.4019, -0.7296, -0.5533, 0.4019, -0.7296, -0.6515, 0.2116, -0.7286, -0.9227, 0.2997, -0.2424, -0.7843, 0.5698, -0.2452, -0.214, 0.0787, -0.9737, -0.2034, -0.0211, -0.9789, -0.6876, 0.05408, -0.7241, -0.6515, 0.2116, -0.7286, -0.6515, 0.2116, -0.7286, -0.6876, 0.05408, -0.7241, -0.9686, 0.0762, -0.2367, -0.9227, 0.2997, -0.2424, 0.2071, -0.02052, -0.9781, 0.189, 0.04302, -0.981, 0.6515, 0.2116, -0.7286, 0.6876, 0.05408, -0.7241, 0.6876, 0.05408, -0.7241, 0.6515, 0.2116, -0.7286, 0.9227, 0.2997, -0.2424, 0.9686, 0.0762, -0.2367, 0.189, 0.04302, -0.981, 0.1661, 0.0991, -0.9811, 0.5533, 0.4019, -0.7296, 0.6515, 0.2116, -0.7286, 0.6515, 0.2116, -0.7286, 0.5533, 0.4019, -0.7296, 0.7843, 0.5698, -0.2452, 0.9227, 0.2997, -0.2424, 0.1661, 0.0991, -0.9811, 0.1272, 0.1454, -0.9812, 0.4019, 0.5533, -0.7296, 0.5533, 0.4019, -0.7296, 0.5533, 0.4019, -0.7296, 0.4019, 0.5533, -0.7296, 0.5698, 0.7843, -0.2452, 0.7843, 0.5698, -0.2452, 0.1272, 0.1454, -0.9812, 0.07598, 0.1777, -0.9811, 0.2116, 0.6515, -0.7286, 0.4019, 0.5533, -0.7296, 0.4019, 0.5533, -0.7296, 0.2116, 0.6515, -0.7286, 0.2997, 0.9227, -0.2424, 0.5698, 0.7843, -0.2452, 0.07598, 0.1777, -0.9811, 0.03466, 0.1791, -0.9832, 0.05408, 0.6876, -0.7241, 0.2116, 0.6515, -0.7286, 0.2116, 0.6515, -0.7286, 0.05408, 0.6876, -0.7241, 0.0762, 0.9686, -0.2367, 0.2997, 0.9227, -0.2424, -0.0001488, -0.2227, -0.9749, 0.04259, -0.1888, -0.9811, 0.2116, -0.6515, -0.7286, 0.05408, -0.6876, -0.7241, 0.05408, -0.6876, -0.7241, 0.2116, -0.6515, -0.7286, 0.2997, -0.9227, -0.2423, 0.0762, -0.9686, -0.2367, 0.04259, -0.1888, -0.9811, 0.09894, -0.166, -0.9811, 0.4019, -0.5533, -0.7296, 0.2116, -0.6515, -0.7286, 0.2116, -0.6515, -0.7286, 0.4019, -0.5533, -0.7296, 0.5698, -0.7843, -0.2452, 0.2997, -0.9227, -0.2423, 0.09894, -0.166, -0.9811, 0.1456, -0.1271, -0.9811, 0.5533, -0.4019, -0.7296, 0.4019, -0.5533, -0.7296, 0.4019, -0.5533, -0.7296, 0.5533, -0.4019, -0.7296, 0.7843, -0.5698, -0.2452, 0.5698, -0.7843, -0.2452, 0.1456, -0.1271, -0.9811, 0.1781, -0.07574, -0.9811, 0.6515, -0.2116, -0.7286, 0.5533, -0.4019, -0.7296, 0.5533, -0.4019, -0.7296, 0.6515, -0.2116, -0.7286, 0.9227, -0.2997, -0.2424, 0.7843, -0.5698, -0.2452, 0.1781, -0.07574, -0.9811, 0.1634, -0.01437, -0.9864, 0.6876, -0.05408, -0.7241, 0.6515, -0.2116, -0.7286, 0.6515, -0.2116, -0.7286, 0.6876, -0.05408, -0.7241, 0.9686, -0.0762, -0.2367, 0.9227, -0.2997, -0.2424, -0.9686, -0.0762, -0.2367, -0.9686, 0.0762, -0.2367, -0.6876, 0.05408, -0.7241, -0.6876, -0.05408, -0.7241, -0.6876, -0.05408, -0.7241, -0.6876, 0.05408, -0.7241, -0.2034, -0.0211, -0.9789, -0.1976, -0.0525, -0.9789, -0.0762, 0.9686, -0.2367, 0.0762, 0.9686, -0.2367, 0.05408, 0.6876, -0.7241, -0.05408, 0.6876, -0.7241, -0.05408, 0.6876, -0.7241, 0.05408, 0.6876, -0.7241, 0.03466, 0.1791, -0.9832, 0.0001488, 0.2227, -0.9749, 0.9686, 0.0762, -0.2367, 0.9686, -0.0762, -0.2367, 0.6876, -0.05408, -0.7241, 0.6876, 0.05408, -0.7241, 0.6876, 0.05408, -0.7241, 0.6876, -0.05408, -0.7241, 0.1634, -0.01437, -0.9864, 0.2071, -0.02052, -0.9781, 0.0762, -0.9686, -0.2367, -0.0762, -0.9686, -0.2367, -0.05408, -0.6876, -0.7241, 0.05408, -0.6876, -0.7241, 0.05408, -0.6876, -0.7241, -0.05408, -0.6876, -0.7241, -0.03466, -0.1791, -0.9832, -0.0001488, -0.2227, -0.9749, -0.0762, -0.9686, -0.2367, -0.05411, -0.6876, -0.724, -0.2117, -0.6515, -0.7286, -0.2997, -0.9227, -0.2423, -0.03466, -0.1791, -0.9832, 0.0001488, 0.2227, -0.9749, 0.03466, 0.1791, -0.9832, -0.0001488, -0.2227, -0.9749, -0.08152, -0.2118, -0.9739, -0.04259, 0.1888, -0.9811, 0.0001488, 0.2227, -0.9749, -0.03466, -0.1791, -0.9832, -0.1427, -0.1759, -0.974, -0.09894, 0.166, -0.9811, -0.04259, 0.1888, -0.9811, -0.08152, -0.2118, -0.9739, -0.19, -0.1231, -0.974, -0.1456, 0.1271, -0.9811, -0.09894, 0.166, -0.9811, -0.1427, -0.1759, -0.974, -0.1782, -0.07585, -0.9811, -0.214, 0.0787, -0.9737, -0.1456, 0.1271, -0.9811, -0.19, -0.1231, -0.974, -0.0001488, -0.2227, -0.9749, 0.03466, 0.1791, -0.9832, 0.07598, 0.1777, -0.9811, 0.04259, -0.1888, -0.9811, 0.04259, -0.1888, -0.9811, 0.07598, 0.1777, -0.9811, 0.1272, 0.1454, -0.9812, 0.09894, -0.166, -0.9811, 0.09894, -0.166, -0.9811, 0.1272, 0.1454, -0.9812, 0.1661, 0.0991, -0.9811, 0.1456, -0.1271, -0.9811, 0.1456, -0.1271, -0.9811, 0.1661, 0.0991, -0.9811, 0.189, 0.04302, -0.981, 0.1781, -0.07574, -0.9811, 0.1781, -0.07574, -0.9811, 0.189, 0.04302, -0.981, 0.2071, -0.02052, -0.9781, 0.1634, -0.01437, -0.9864, 0.9895, 0.07874, 0.1214, 0.9436, 0.3064, 0.1255, 0.9257, 0.3676, -0.08897, 0.9969, -0.07583, -0.02285, 0.07873, -0.9895, 0.1214, 0.308, -0.9431, 0.1255, 0.3677, -0.9257, -0.08887, -0.07578, -0.9969, -0.02297, 0.308, 0.9431, 0.1256, 0.07886, 0.9894, 0.1216, -0.07905, 0.9968, -0.01526, 0.2471, 0.9504, 0.1887, 0.9436, -0.3065, 0.1254, 0.9894, -0.079, 0.1217, 0.9967, 0.07917, -0.0152, 0.9504, -0.2471, 0.1886, -0.3081, 0.9432, 0.124, -0.5835, 0.8021, 0.1272, -0.6571, 0.7506, -0.06893, -0.1799, 0.9834, -0.02474, 0.9436, 0.3064, 0.1255, 0.8029, 0.5825, 0.1265, 0.7507, 0.657, -0.06902, 0.9257, 0.3676, -0.08897, -0.9895, 0.0778, 0.1217, -0.9895, -0.07806, 0.1215, -0.9842, -0.1367, -0.1127, -0.9793, 0.01821, 0.2016, -0.9895, -0.07806, 0.1215, -0.943, -0.3081, 0.1256, -0.9257, -0.3676, -0.08897, -0.9842, -0.1367, -0.1127, -0.8029, 0.5825, 0.1265, -0.9431, 0.3079, 0.1255, -0.9844, 0.1752, -0.01524, -0.8429, 0.5081, 0.1772, -0.5835, 0.8021, 0.1272, -0.8029, 0.5825, 0.1265, -0.8429, 0.5081, 0.1772, -0.6571, 0.7506, -0.06893, -0.9431, 0.3079, 0.1255, -0.9895, 0.0778, 0.1217, -0.9793, 0.01821, 0.2016, -0.9844, 0.1752, -0.01524, -0.943, -0.3081, 0.1256, -0.8022, -0.5834, 0.1271, -0.7508, -0.657, -0.069, -0.9257, -0.3676, -0.08897, -0.5825, -0.8029, 0.1265, -0.308, -0.9431, 0.1256, -0.1751, -0.9844, -0.01528, -0.508, -0.843, 0.1771, -0.8022, -0.5834, 0.1271, -0.5825, -0.8029, 0.1265, -0.508, -0.843, 0.1771, -0.7508, -0.657, -0.069, -0.308, -0.9431, 0.1256, -0.07886, -0.9894, 0.1216, 0.07905, -0.9968, -0.01526, -0.1751, -0.9844, -0.01528, 0.308, -0.9431, 0.1255, 0.5835, -0.8021, 0.1272, 0.6571, -0.7507, -0.06895, 0.3677, -0.9257, -0.08887, -0.07873, 0.9895, 0.1214, -0.3081, 0.9432, 0.124, -0.1799, 0.9834, -0.02474, 0.07578, 0.9969, -0.02297, 0.8029, -0.5825, 0.1265, 0.9436, -0.3065, 0.1254, 0.9504, -0.2471, 0.1886, 0.8429, -0.5081, 0.1773, 0.5835, -0.8021, 0.1272, 0.8029, -0.5825, 0.1265, 0.8429, -0.5081, 0.1773, 0.6571, -0.7507, -0.06895, -0.07886, -0.9894, 0.1216, 0.07873, -0.9895, 0.1214, -0.07578, -0.9969, -0.02297, 0.07905, -0.9968, -0.01526, 0.9894, -0.079, 0.1217, 0.9895, 0.07874, 0.1214, 0.9969, -0.07583, -0.02285, 0.9967, 0.07917, -0.0152, 0.8029, 0.5825, 0.1265, 0.5841, 0.8019, 0.126, 0.4852, 0.8735, -0.03854, 0.7507, 0.657, -0.06902, 0.5841, 0.8019, 0.126, 0.308, 0.9431, 0.1256, 0.2471, 0.9504, 0.1887, 0.4852, 0.8735, -0.03854, 0.07886, 0.9894, 0.1216, -0.07873, 0.9895, 0.1214, 0.07578, 0.9969, -0.02297, -0.07905, 0.9968, -0.01526, 0.6891, -0.1814, 0.7016, -0.7116, 0.07255, 0.6988, -0.7195, -0.1102, 0.6857, 0.6017, -0.2758, 0.7496, 0.6017, -0.2758, 0.7496, -0.7195, -0.1102, 0.6857, -0.6499, -0.3242, 0.6874, 0.4829, -0.4488, 0.7519, 0.4829, -0.4488, 0.7519, -0.6499, -0.3242, 0.6874, -0.4497, -0.4788, 0.754, 0.3202, -0.6524, 0.6869, 0.3202, -0.6524, 0.6869, -0.4497, -0.4788, 0.754, -0.3435, -0.6405, 0.6868, 0.09707, -0.7226, 0.6844, 0.09707, -0.7226, 0.6844, -0.3435, -0.6405, 0.6868, -0.222, -0.7457, 0.6283, -0.1334, -0.706, 0.6956, -0.6283, 0.1365, 0.7659, 0.6421, -0.03815, 0.7657, 0.7195, 0.1102, 0.6857, -0.6459, 0.3311, 0.6879, -0.6459, 0.3311, 0.6879, 0.7195, 0.1102, 0.6857, 0.6499, 0.3242, 0.6874, -0.4829, 0.4488, 0.7519, -0.4829, 0.4488, 0.7519, 0.6499, 0.3242, 0.6874, 0.5205, 0.5061, 0.6877, -0.3202, 0.6524, 0.6869, -0.3202, 0.6524, 0.6869, 0.5205, 0.5061, 0.6877, 0.2819, 0.5912, 0.7557, -0.117, 0.6449, 0.7553, -0.117, 0.6449, 0.7553, 0.2819, 0.5912, 0.7557, 0.222, 0.7457, 0.6283, 0.1334, 0.706, 0.6956])] * 3)])

# ---- objects
ob_cube = bpy.data.objects.new('Cube', me_cube_001)

# ---- transforms, parenting, visibility, modifiers, constraints
ob_cube.location = (0.0, 0.0, 0.0)
ob_cube.lineart.crease_threshold = 0.0

# ---- collection membership
col_collection_1.objects.link(ob_cube)

# ---- scene / render settings (as saved in the file)
scene.frame_start = 1; scene.frame_end = 250; scene.frame_set(1)
scene.render.engine = 'BLENDER_EEVEE_NEXT'
scene.render.resolution_percentage = 50
scene.render.dither_intensity = 0.0
scene.cycles.use_denoising = False
scene.cycles.samples = 128
scene.cycles.sampling_pattern = 'TABULATED_SOBOL'
scene.cycles.use_adaptive_sampling = False
scene.cycles.use_light_tree = False
scene.cycles.blur_glossy = 0.0
scene.cycles.sample_clamp_indirect = 0.0
scene.view_settings.view_transform = 'Standard'
bpy.context.view_layer.update()

# ---- added for rendering (the .blend has no active camera and no usable light): camera, sun
cam_auto = bpy.data.cameras.new('AutoCamera')
cam_auto.lens = 50.0
cam_auto.sensor_width = 36.0
cam_auto.clip_end = 1000.0
ob_auto_camera = bpy.data.objects.new('AutoCamera', cam_auto)
scene.collection.objects.link(ob_auto_camera)
ob_auto_camera.location = (0.489303, -0.587164, 0.391659)
ob_auto_camera.rotation_euler = (1.09748, -7.21219e-08, 0.694738)
scene.camera = ob_auto_camera
light_auto_sun = bpy.data.lights.new('AutoSun', 'SUN')
light_auto_sun.energy = 3.0
light_auto_sun.angle = 0.0523599
ob_auto_sun = bpy.data.objects.new('AutoSun', light_auto_sun)
scene.collection.objects.link(ob_auto_sun)
ob_auto_sun.rotation_euler = (0.872665, 0.174533, 0.523599)
bpy.context.view_layer.update()
